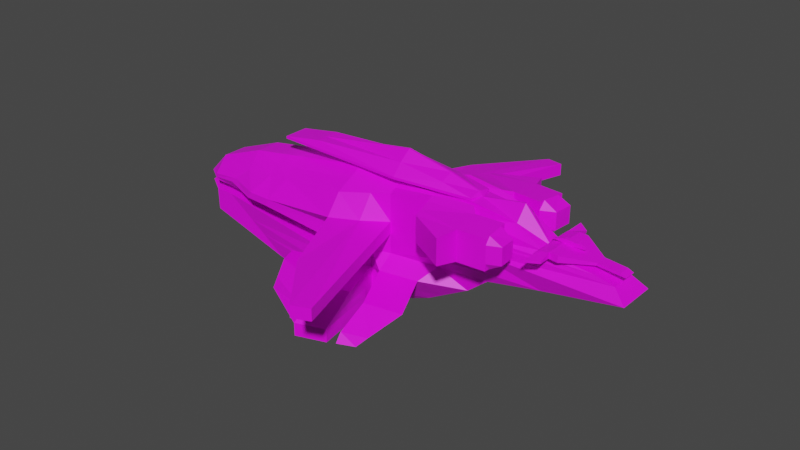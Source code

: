 # Source: SmallEnemy.blend  (saved by Blender 3.3.6; exported with 4.5.12 LTS)
import bpy
from mathutils import Matrix  # noqa: F401  (used for matrix-valued properties, if any)

bpy.ops.wm.read_factory_settings(use_empty=True)
scene = bpy.context.scene
scene.name = 'Scene'

# ---- collections
col_collection = bpy.data.collections.new('Collection'); scene.collection.children.link(col_collection)

# ---- images (referenced by path relative to the original .blend; pixels are not part of the script)
import os
ASSET_DIR = os.environ.get("B2B_ASSET_DIR", "")  # directory of the original .blend (textures are referenced by path, not embedded)
HERE = os.path.dirname(os.path.abspath(__file__))  # packed textures are extracted next to this script under _unpacked/

def load_image(name, relpath, width, height, colorspace="sRGB"):
    """Load a texture the original file referenced (path relative to the .blend, or extracted next to this script)."""
    p = next((c for c in (os.path.join(HERE, relpath), os.path.join(ASSET_DIR, relpath)) if relpath and os.path.exists(c)), "")
    if p:
        img = bpy.data.images.load(p, check_existing=True)
        img.name = name
    else:  # same state as the original file: an image datablock whose file is absent (Cycles renders it pink)
        img = bpy.data.images.new(name, width, height)
        img.source = "FILE"
        img.filepath = "//" + (relpath or name)
    img.colorspace_settings.name = colorspace
    return img
img_x = load_image('無題', '', 1024, 1024, 'sRGB')

# ---- materials (node trees are filled in below, after node groups)
mat_x = bpy.data.materials.new('マテリアル')
mat_x.use_transparent_shadow = False

# ---- material node trees
mat_x.use_nodes = True; mat_x.node_tree.nodes.clear()
_N = mat_x.node_tree.nodes; _L = mat_x.node_tree.links
n0 = _N.new('ShaderNodeBsdfPrincipled'); n0.name = 'Principled BSDF'; n0.location = (10, 300)
n0.distribution = 'GGX'
n0.subsurface_method = 'RANDOM_WALK_SKIN'
n0.inputs[3].default_value = 1.45
n0.inputs[27].default_value = (0.0, 0.0, 0.0, 1.0)
n0.inputs[28].default_value = 1.0
n1 = _N.new('ShaderNodeOutputMaterial'); n1.name = 'Material Output'; n1.location = (300, 300)
n2 = _N.new('ShaderNodeTexImage'); n2.name = '画像テクスチャ'; n2.location = (-280, 280)
n2.image = img_x
_L.new(n0.outputs[0], n1.inputs[0])
_L.new(n2.outputs[0], n0.inputs[0])
n1.is_active_output = True

# ---- world
world_world = bpy.data.worlds.new('World'); scene.world = world_world
world_world.use_nodes = True; world_world.node_tree.nodes.clear()
_N = world_world.node_tree.nodes; _L = world_world.node_tree.links
n0 = _N.new('ShaderNodeOutputWorld'); n0.name = 'World Output'; n0.location = (300, 300)
n1 = _N.new('ShaderNodeBackground'); n1.name = 'Background'; n1.location = (10, 300)
n1.inputs[0].default_value = (0.05088, 0.05088, 0.05088, 1.0)
_L.new(n1.outputs[0], n0.inputs[0])
n0.is_active_output = True
world_world.color = (0.05088, 0.05088, 0.05088)
world_world.use_sun_shadow = False
world_world.sun_shadow_jitter_overblur = 0.0

# ---- meshes
me_x = bpy.data.meshes.new('立方体')
me_x.from_pydata([(-5.106, -1.0, -1.217), (-5.106, -1.0, -0.9719), (-5.106, 1.0, -1.217), (-5.106, 1.0, -0.9719), (5.106, -1.0, -1.0), (5.106, -1.0, 1.236), (5.106, 1.0, -1.0), (5.106, 1.0, 1.236), (1.669, 1.484, -1.406), (1.669, 1.484, 0.5359), (1.669, -1.59, -1.406), (1.669, -1.59, 0.5359), (3.4, 1.0, 0.7697), (3.4, -1.0, -1.406), (3.4, 1.0, -1.406), (3.4, -1.0, 0.7697), (3.4, 1.599, -1.886), (1.669, 1.484, -2.022), (1.669, -1.59, -2.022), (3.4, -1.585, -1.824), (3.4, 1.0, -3.384), (1.669, 1.484, -3.384), (1.669, -1.59, -3.384), (3.4, -1.0, -3.384), (-5.092, 1.0, -1.592), (-5.092, -1.0, -1.592), (-5.072, 1.0, -2.416), (-5.072, -1.0, -2.416), (-1.799, -1.0, -3.384), (-1.799, 1.0, -3.384), (-4.395, 1.0, -1.592), (-4.395, -1.0, -1.592), (-4.394, 1.0, -1.237), (-3.275, -1.0, -0.2829), (-3.275, 1.0, -0.2829), (-4.394, -1.0, -1.237), (-5.887, 0.4511, -1.217), (-5.106, 0.4511, -0.3983), (8.957, 0.4511, -1.0), (7.969, 0.4511, 1.0), (1.669, 0.4511, 1.109), (1.669, 0.4511, -1.406), (3.4, 0.4511, 1.029), (6.968, 0.4511, -1.406), (1.669, 0.4511, -2.022), (6.214, 0.4511, -2.022), (1.669, 0.4511, -3.782), (3.4, 0.4511, -3.384), (-5.874, 0.4511, -1.592), (-5.072, 0.4511, -2.416), (-4.395, 0.4511, -1.592), (-1.799, 0.4511, -3.384), (-4.394, 0.4511, -1.237), (-3.275, 0.4511, 0.2907), (-5.887, -0.4918, -1.217), (7.969, -0.4918, 1.0), (1.669, -0.4918, 1.109), (1.669, -0.4918, -1.406), (3.4, -0.4918, 1.029), (6.968, -0.4918, -1.406), (1.669, -0.4918, -2.022), (6.214, -0.4918, -2.022), (1.669, -0.4918, -3.782), (3.4, -0.4918, -3.384), (-5.874, -0.4918, -1.592), (-5.072, -0.4918, -2.416), (-4.395, -0.4918, -1.592), (-4.394, -0.4918, -1.237), (-3.275, -0.4918, 0.2907), (-5.106, -0.4918, -0.3983), (8.957, -0.4918, -1.0), (-1.799, -0.4918, -3.384), (3.404, 0.8407, 1.229), (6.236, 0.4511, 1.199), (6.236, -0.4918, 1.199), (3.404, -0.8528, 1.229), (3.409, 0.4511, 1.714), (5.114, 0.4511, 1.515), (5.114, -0.4918, 1.515), (3.409, -0.4918, 1.714), (-1.798, 0.4511, 1.146), (-1.798, -0.4918, 1.146), (-0.2828, 0.4511, 1.491), (-0.2828, -0.4918, 1.491), (6.237, -0.4918, 1.291), (3.405, -0.8528, 1.32), (6.237, 0.4511, 1.291), (3.405, 0.8407, 1.32), (-1.797, -0.4918, 1.237), (-1.797, 0.4511, 1.237), (-5.106, -1.0, -1.136), (-5.106, 1.0, -1.136), (5.106, 1.0, -0.3389), (5.106, -1.0, -0.3389), (1.669, -1.59, -0.764), (1.669, 1.484, -0.764), (3.4, -1.0, -0.6867), (3.4, 1.0, -0.6867), (-4.024, 1.252, -0.9213), (-4.024, -1.224, -0.9213), (11.9, 0.6767, -0.3389), (-5.629, 0.4511, -0.9461), (-5.629, -0.4918, -0.9461), (11.9, -0.735, -0.3389), (-5.106, -1.0, -1.086), (-5.106, 1.0, -1.086), (5.106, 1.0, 0.06403), (5.106, -1.0, 0.06403), (1.669, -2.151, -0.1863), (1.669, 1.783, -0.1427), (3.4, -1.0, -0.2484), (3.4, 1.0, -0.2484), (-3.798, 1.252, -0.7292), (-3.798, -1.224, -0.7292), (11.42, 0.4511, 0.06403), (-5.471, 0.4511, -0.7813), (-5.471, -0.4918, -0.7813), (11.42, -0.4918, 0.06403), (2.71, -4.647, -0.3728), (2.71, -4.647, -0.764), (2.537, 4.594, -0.3728), (2.537, 4.594, -0.764), (5.172, -6.573, -0.2484), (5.172, -6.573, -0.6867), (5.17, 6.521, -0.2484), (5.17, 6.521, -0.6867), (2.745, 1.183, -1.406), (2.745, -1.223, 0.6812), (2.745, 1.183, 0.6812), (2.745, -1.223, -1.406), (2.745, 1.183, -2.022), (2.745, -1.223, -2.022), (2.745, 1.183, -3.384), (2.745, -1.223, -3.384), (2.745, 0.4511, -3.782), (2.745, 0.4511, 1.06), (2.745, -0.4918, -3.782), (2.745, -0.4918, 1.06), (2.745, 1.183, -0.7159), (2.745, -1.223, -0.7159), (2.745, 1.483, -0.0654), (2.745, -1.784, -0.109), (4.515, 6.704, -0.7159), (4.516, -6.797, -0.7159), (4.515, 6.704, -0.2955), (4.516, -6.797, -0.2955), (2.909, 1.771, -2.022), (-0.06341, 2.071, -2.022), (2.909, 1.771, -3.384), (1.833, 2.071, -3.384), (1.865, -2.167, -3.384), (-0.06164, -2.167, -2.022), (2.941, -1.801, -2.022), (2.941, -1.801, -3.384), (3.242, 2.962, -2.022), (2.166, 3.263, -2.022), (3.242, 4.092, -3.384), (2.166, 4.392, -3.384), (2.264, -4.487, -3.384), (2.264, -3.338, -2.022), (3.34, -2.972, -2.022), (3.34, -4.12, -3.384), (3.4, 1.0, -2.902), (1.669, 1.484, -2.902), (3.4, -1.0, -2.902), (1.669, -1.59, -2.902), (-5.079, 1.0, -2.124), (-5.079, -1.0, -2.124), (-2.717, 1.0, -2.75), (-2.717, -1.0, -2.75), (-5.356, 0.4511, -2.124), (4.625, 0.4511, -2.902), (-5.356, -0.4918, -2.124), (4.625, -0.4918, -2.902), (2.745, -1.223, -2.902), (2.745, 1.183, -2.902), (-0.06341, 2.071, -2.902), (-0.06164, -2.167, -2.902), (2.941, -1.801, -2.902), (2.909, 1.771, -2.902), (2.166, 4.392, -2.902), (2.264, -4.487, -2.902), (3.34, -4.12, -2.902), (3.242, 4.092, -2.902), (0.103, 2.667, -2.022), (1.999, 3.232, -3.384), (3.075, 2.366, -2.022), (3.075, 2.931, -3.384), (3.075, 2.931, -2.902), (0.103, 3.232, -2.902), (3.141, -2.961, -3.384), (2.065, -3.327, -3.384), (0.1378, -2.753, -2.022), (3.141, -2.386, -2.022), (3.141, -2.961, -2.902), (0.1378, -3.327, -2.902), (-5.496, -0.7459, -1.217), (6.537, -0.7459, 1.236), (1.669, -1.041, 0.8226), (1.669, -1.041, -1.406), (3.4, -0.7459, 0.8995), (5.184, -0.7459, -1.406), (1.669, -1.041, -2.022), (4.807, -1.331, -1.824), (1.669, -1.041, -3.583), (3.4, -0.7459, -3.384), (-5.483, -0.7459, -1.592), (-5.072, -0.7459, -2.416), (-4.395, -0.7459, -1.592), (-4.394, -0.7459, -1.237), (-3.275, -0.7459, 0.003903), (-5.106, -0.7459, -0.6851), (6.537, -0.7459, -1.0), (-1.799, -0.7459, -3.384), (-5.367, -0.7459, -1.041), (6.537, -0.7459, -0.3389), (-5.288, -0.7459, -0.9339), (6.537, -0.7459, 0.06403), (2.745, -0.8575, -3.583), (2.745, -0.8575, 0.8704), (-5.217, -0.7459, -2.124), (4.013, -0.7459, -2.902), (-5.106, 0.7252, -0.6847), (6.539, 0.7252, -1.0), (-1.799, 0.7252, -3.384), (-5.497, 0.7252, -1.217), (6.539, 0.7252, 1.236), (1.669, 0.9667, 0.823), (1.669, 0.9667, -1.406), (3.4, 0.7252, 0.8997), (5.187, 0.7252, -1.406), (1.669, 0.9667, -2.022), (4.809, 1.324, -1.886), (1.669, 0.9667, -3.583), (3.4, 0.7252, -3.384), (-5.484, 0.7252, -1.592), (-5.072, 0.7252, -2.416), (-4.395, 0.7252, -1.592), (-4.394, 0.7252, -1.237), (-3.275, 0.7252, 0.004273), (6.539, 0.7252, -0.3389), (-5.367, 0.7252, -1.041), (6.539, 0.7252, 0.06403), (-5.289, 0.7252, -0.9337), (2.745, 0.8166, 0.8707), (2.745, 0.8166, -3.583), (4.013, 0.7252, -2.902), (-5.217, 0.7252, -2.124), (5.296, -2.689, -2.243), (3.889, -2.943, -2.243), (3.925, 2.931, -2.26), (3.925, 4.075, -3.14), (3.889, -4.27, -3.123), (4.538, 3.8, -3.14), (4.502, -4.016, -3.123), (5.334, 2.657, -2.26), (3.645, -2.264, -2.034), (5.052, -2.01, -2.034), (4.257, -1.717, -3.013), (3.645, -1.971, -3.013), (4.276, 1.691, -3.021), (5.071, 1.99, -2.073), (3.663, 1.966, -3.021), (3.663, 2.265, -2.073), (1.669, 1.484, -2.58), (1.669, -1.59, -2.58), (-5.084, 1.0, -1.929), (-5.084, -1.0, -1.929), (-3.331, 1.0, -2.326), (-0.06341, 2.071, -2.58), (-0.06164, -2.167, -2.58), (2.166, 3.979, -2.58), (2.264, -4.066, -2.58), (3.4, 1.219, -2.53), (3.4, -1.214, -2.508), (-3.331, -1.0, -2.326), (-5.545, 0.4511, -1.929), (5.207, 0.4511, -2.58), (-5.545, -0.4918, -1.929), (5.207, -0.4918, -2.58), (2.745, -1.223, -2.58), (2.745, 1.183, -2.58), (2.941, -1.801, -2.58), (2.909, 1.771, -2.58), (3.34, -3.7, -2.58), (3.242, 3.678, -2.58), (3.075, 2.725, -2.58), (0.103, 3.025, -2.58), (0.1378, -3.117, -2.58), (3.141, -2.75, -2.58), (4.303, -0.9602, -2.508), (-5.315, -0.7459, -1.929), (-5.315, 0.7252, -1.929), (4.305, 0.9444, -2.53), (3.925, 3.748, -2.817), (3.889, -4.038, -2.801), (4.792, -3.784, -2.801), (4.83, 3.473, -2.817), (3.645, -2.079, -2.654), (4.548, -1.824, -2.654), (3.663, 2.075, -2.674), (4.567, 1.801, -2.674), (6.816, -1.038, 1.145), (5.157, -1.292, 1.145), (5.161, 1.291, 1.145), (5.161, 1.291, -0.1729), (5.157, -1.292, -0.1729), (6.816, -1.038, -0.1729), (6.821, 1.016, 1.145), (6.821, 1.016, -0.1729), (6.721, -2.83, 1.0), (5.289, -2.035, 1.0), (5.303, 2.032, 1.0), (5.303, 2.032, 0.06403), (5.289, -2.035, 0.06403), (6.721, -2.83, 0.06403), (6.737, 2.721, 1.0), (6.737, 2.721, 0.06403), (5.235, -1.728, -0.03391), (5.235, -1.728, 1.06), (6.893, -2.089, 1.06), (6.893, -2.089, -0.03391), (6.916, 2.151, -0.01521), (6.916, 2.151, 1.048), (5.256, 1.784, 1.048), (5.256, 1.784, -0.01521), (7.841, -0.9621, 1.145), (7.841, -0.9621, -0.1729), (7.846, 0.9307, 1.145), (7.846, 0.9307, -0.1729), (7.918, -2.014, 1.06), (7.94, 2.065, 1.048), (7.918, -2.014, -0.03391), (7.94, 2.065, -0.01521), (6.537, -0.7459, 0.8417), (7.918, -2.014, 0.8417), (8.957, 0.4511, 0.3784), (7.846, 0.9307, 0.8417), (8.957, -0.4918, 0.3784), (7.94, 2.065, 0.8417), (7.841, -0.9621, 0.8417), (6.539, 0.7252, 0.8417), (6.537, -0.7459, 0.2117), (7.918, -2.014, 0.2117), (10.72, 0.4511, 0.2117), (7.846, 0.9307, 0.2117), (10.72, -0.4918, 0.2117), (7.94, 2.065, 0.2117), (7.841, -0.9621, 0.2117), (6.539, 0.7252, 0.2117), (7.903, -1.811, 1.076), (8.37, -1.81, 0.8417), (7.903, -1.806, -0.06131), (8.369, -1.807, 0.2117), (7.857, -1.19, 1.127), (8.324, -1.189, 0.8417), (8.324, -1.187, 0.2117), (7.857, -1.186, -0.1434), (7.865, 1.157, -0.1414), (8.331, 1.158, 0.2117), (8.331, 1.159, 0.8417), (7.865, 1.159, 1.125), (7.923, 1.859, -0.04392), (7.923, 1.861, 1.066), (8.39, 1.859, 0.2117), (8.39, 1.86, 0.8417), (9.654, -0.4918, 0.3124), (9.654, 0.4511, 0.3124), (8.875, -0.8374, 0.4632), (8.875, 0.8592, 0.4632), (9.661, -0.8374, 0.3805), (9.661, 0.8592, 0.3805), (8.972, -0.8374, 0.5337), (8.972, 0.8592, 0.5337), (9.669, -0.8374, 0.6039), (9.669, 0.8592, 0.6039), (10.63, -0.2465, 0.3805), (10.64, -0.2427, 0.4677), (10.64, 0.2017, 0.4677), (10.63, 0.2017, 0.3805), (11.62, 0.2017, 0.3067), (11.62, -0.2465, 0.3067), (11.42, 0.2017, 0.3939), (11.42, -0.2427, 0.3939), (9.368, 0.8592, 0.6324), (9.368, -0.8374, 0.6324), (9.354, -0.8374, 0.4096), (9.356, 0.8592, 0.4093), (8.964, 1.576, 0.4465), (8.972, 1.576, 0.5337), (8.964, -1.549, 0.4465), (8.972, -1.549, 0.5337), (9.368, 1.282, 0.4962), (9.368, -1.26, 0.4962), (9.354, -1.26, 0.4096), (9.356, 1.282, 0.4093), (-5.106, -0.06278, -0.3983), (8.957, -0.06278, -1.0), (-1.799, -0.06278, -3.384), (-5.887, -0.06278, -1.217), (7.969, -0.06278, 1.504), (1.669, -0.06278, 1.109), (1.669, -0.06278, -1.406), (3.4, -0.06278, 1.029), (6.968, -0.06278, -1.406), (1.669, -0.06278, -2.022), (6.214, -0.06278, -2.022), (1.669, -0.06278, -3.782), (3.4, -0.06278, -3.384), (-5.874, -0.06278, -1.592), (-5.072, -0.06278, -2.416), (-4.395, -0.06278, -1.592), (-4.394, -0.06278, -1.237), (-3.275, -0.06278, 0.2907), (6.375, -0.06278, 1.239), (3.404, -0.08221, 1.229), (5.114, -0.06278, 1.711), (3.409, -0.06278, 2.047), (-1.798, -0.06278, 1.146), (-0.2828, -0.06278, 1.491), (-1.797, -0.06278, 1.237), (6.237, -0.06278, 1.383), (11.9, -0.09266, -0.3389), (-5.629, -0.06278, -0.9461), (11.42, -0.06278, 0.06403), (-5.471, -0.06278, -0.7813), (2.745, -0.06278, 1.06), (2.745, -0.06278, -3.782), (4.625, -0.06278, -2.902), (-5.356, -0.06278, -2.124), (-5.545, -0.06278, -1.929), (5.207, -0.06278, -2.58), (8.957, -0.06278, 0.3784), (10.72, -0.06278, 0.2117), (9.654, -0.06278, 0.3124), (8.875, -0.06545, 0.4632), (8.972, -0.06545, 0.5337), (10.63, -0.04259, 0.3805), (10.64, -0.04052, 0.4677), (11.62, -0.04259, 0.3067), (11.42, -0.04052, 0.3939), (9.368, -0.06545, 0.6324), (9.669, -0.06545, 0.6039), (-5.106, -0.0001419, -0.3983), (8.957, -0.0001419, -1.0), (-1.799, -0.0001419, -3.384), (-1.797, -0.0001418, 1.237), (-5.629, -0.0001419, -0.9461), (-5.471, -0.0001419, -0.7813), (4.625, -0.0001418, -2.902), (5.207, -0.0001418, -2.58), (8.957, -0.0001418, 0.3784), (10.72, -0.0001419, 0.2117), (8.875, 0.04725, 0.4632), (8.972, 0.04725, 0.5337), (-5.887, -0.0001419, -1.217), (7.969, -0.0001419, 1.504), (1.669, -0.0001419, 1.109), (1.669, -0.0001419, -1.406), (3.4, -0.0001419, 1.029), (6.968, -0.0001419, -1.406), (1.669, -0.0001419, -2.022), (6.214, -0.0001419, -2.022), (1.669, -0.0001419, -3.782), (3.4, -0.0001419, -3.384), (-5.874, -0.0001419, -1.592), (-5.072, -0.0001419, -2.416), (-4.395, -0.0001419, -1.592), (-4.394, -0.0001419, -1.237), (-3.275, -0.0001419, 0.2907), (6.375, -0.0001419, 1.239), (3.404, 0.03028, 1.229), (5.114, -0.0001419, 1.711), (3.409, -0.0001419, 2.047), (-1.798, -0.0001419, 1.146), (-0.2828, -0.0001419, 1.491), (6.237, -0.0001419, 1.383), (11.9, 0.001116, -0.3389), (11.42, -0.0001419, 0.06403), (2.745, -0.0001419, 1.06), (2.745, -0.0001419, -3.782), (-5.356, -0.0001419, -2.124), (-5.545, -0.0001419, -1.929), (9.654, -0.0001419, 0.3124), (10.63, -0.01282, 0.3805), (10.64, -0.011, 0.4677), (11.62, -0.01282, 0.3067), (11.42, -0.011, 0.3939), (9.368, 0.04725, 0.6324), (9.669, 0.04725, 0.6039), (8.989, 0.04725, 0.6627), (8.989, -0.06545, 0.6627), (10.11, 0.04725, 0.6342), (10.11, -0.06545, 0.6342), (9.382, 0.04725, 0.7801), (9.382, -0.06545, 0.7801), (9.864, 0.04725, 0.7516), (9.864, -0.06545, 0.7516), (-1.095, 1.213, 0.07813), (-1.721, -1.26, -1.311), (-1.721, 1.213, -1.311), (-1.095, -1.26, 0.07813), (-1.095, 0.4511, 0.6517), (-1.721, 0.4511, -1.311), (-1.095, -0.4918, 0.6517), (-1.721, -0.4918, -1.311), (-1.514, -1.929, -0.8519), (-1.514, 1.903, -0.8519), (-1.388, -1.929, -0.5721), (-1.388, 1.903, -0.5721), (-1.095, -0.8759, 0.3649), (-1.721, -0.8759, -1.311), (-1.721, 0.8317, -1.311), (-1.095, 0.8317, 0.3653), (-1.721, -0.06278, -1.311), (-1.095, -0.06278, 0.6517), (-1.095, -0.0001419, 0.6517), (-1.721, -0.0001419, -1.311), (-2.808, 1.126, -1.281), (-1.982, -1.154, -0.06878), (-2.808, 0.4511, -1.281), (-2.808, -0.4918, -1.281), (-2.535, -1.823, -0.8802), (-2.369, -1.823, -0.636), (-2.808, -0.823, -1.281), (-2.808, 0.7884, -1.281), (-2.808, -0.06278, -1.281), (-2.808, -0.0001419, -1.281), (-1.982, 1.126, -0.06878), (-2.808, -1.154, -1.281), (-1.982, 0.4511, 0.5048), (-1.982, -0.4918, 0.5048), (-2.535, 1.816, -0.8802), (-2.369, 1.816, -0.636), (-1.982, -0.823, 0.218), (-1.982, 0.7884, 0.2184), (-1.982, -0.06278, 0.5048), (-1.982, -0.0001419, 0.5048)], [], [(243, 222, 3, 105), (111, 12, 7, 106), (106, 7, 304, 305), (113, 33, 1, 104), (201, 212, 4, 13), (210, 211, 1, 33), (219, 198, 11, 127), (511, 199, 10, 499), (141, 127, 11, 108), (509, 498, 9, 109), (107, 5, 15, 110), (197, 200, 15, 5), (228, 8, 17, 231), (140, 128, 12, 111), (175, 162, 20, 132), (201, 13, 19, 203), (126, 14, 16, 130), (129, 10, 18, 131), (218, 205, 23, 133), (221, 164, 23, 205), (213, 28, 27, 207), (131, 18, 151, 152), (247, 166, 26, 236), (237, 30, 24, 235), (275, 31, 25, 267), (168, 29, 26, 166), (163, 21, 29, 168), (265, 18, 31, 275), (231, 17, 30, 237), (204, 22, 28, 213), (105, 3, 34, 112), (196, 209, 35, 0), (534, 210, 33, 519), (523, 519, 33, 113), (535, 239, 53, 530), (225, 238, 52, 36), (233, 46, 51, 224), (461, 44, 50, 467), (467, 50, 48, 465), (481, 170, 49, 466), (224, 51, 49, 236), (246, 171, 47, 234), (245, 234, 47, 134), (230, 43, 45, 232), (458, 41, 44, 461), (226, 229, 42, 39), (512, 228, 41, 503), (244, 227, 40, 135), (239, 222, 37, 53), (230, 223, 38, 43), (242, 349, 344, 114), (448, 443, 37, 115), (216, 211, 69, 116), (199, 57, 60, 202), (220, 172, 65, 207), (208, 66, 64, 206), (202, 60, 66, 208), (536, 413, 68, 531), (399, 412, 67, 54), (407, 62, 71, 398), (398, 71, 65, 410), (428, 173, 63, 408), (427, 408, 63, 136), (404, 59, 61, 406), (58, 55, 74, 75), (514, 402, 57, 505), (426, 401, 56, 137), (413, 396, 69, 68), (404, 397, 70, 59), (424, 433, 346, 117), (85, 84, 78, 79), (39, 42, 72, 73), (403, 58, 75, 415), (456, 39, 73, 470), (416, 417, 79, 78), (476, 86, 77, 472), (473, 76, 82, 475), (86, 87, 76, 77), (420, 88, 83, 419), (87, 72, 80, 89), (415, 75, 81, 418), (85, 79, 83, 88), (75, 85, 88, 81), (76, 87, 89, 82), (418, 81, 88, 420), (73, 72, 87, 86), (470, 73, 86, 476), (75, 74, 84, 85), (397, 422, 103, 70), (196, 214, 102, 54), (455, 447, 101, 36), (223, 240, 100, 38), (529, 522, 99, 35), (2, 91, 98, 32), (126, 138, 97, 14), (4, 93, 96, 13), (500, 507, 95, 8), (129, 139, 94, 10), (35, 99, 90, 0), (212, 215, 93, 4), (14, 97, 92, 6), (225, 241, 91, 2), (422, 424, 117, 103), (214, 216, 116, 102), (447, 448, 115, 101), (240, 242, 114, 100), (522, 523, 113, 99), (91, 105, 112, 98), (111, 97, 125, 124), (93, 107, 110, 96), (507, 509, 109, 95), (141, 108, 118, 145), (99, 113, 104, 90), (215, 217, 107, 93), (97, 111, 106, 92), (241, 243, 105, 91), (142, 144, 124, 125), (143, 145, 118, 119), (95, 109, 120, 121), (139, 96, 123, 143), (96, 110, 122, 123), (140, 111, 124, 144), (108, 94, 119, 118), (138, 95, 121, 142), (97, 138, 142, 125), (109, 140, 144, 120), (94, 139, 143, 119), (123, 122, 145, 143), (121, 120, 144, 142), (110, 141, 145, 122), (13, 96, 139, 129), (8, 95, 138, 126), (403, 426, 137, 58), (407, 427, 136, 62), (229, 244, 135, 42), (233, 245, 134, 46), (164, 174, 133, 23), (204, 218, 133, 22), (13, 129, 131, 19), (8, 126, 130, 17), (22, 133, 153, 150), (109, 9, 128, 140), (110, 15, 127, 141), (200, 219, 127, 15), (184, 186, 154, 155), (287, 184, 155, 271), (175, 132, 148, 179), (280, 131, 152, 282), (132, 21, 149, 148), (165, 22, 150, 177), (264, 17, 147, 269), (17, 130, 146, 147), (182, 181, 158, 161), (180, 183, 156, 157), (188, 187, 156, 183), (191, 190, 161, 158), (195, 191, 158, 181), (187, 185, 157, 156), (289, 193, 160, 284), (193, 192, 159, 160), (190, 194, 182, 161), (288, 195, 181, 272), (286, 188, 183, 285), (271, 285, 183, 180), (284, 272, 181, 182), (21, 163, 176, 149), (265, 165, 177, 270), (133, 174, 178, 153), (281, 175, 179, 283), (185, 189, 180, 157), (274, 280, 174, 164), (431, 279, 173, 428), (291, 278, 172, 220), (293, 277, 171, 246), (482, 276, 170, 481), (22, 165, 169, 28), (264, 163, 168, 268), (268, 168, 166, 266), (28, 169, 167, 27), (292, 266, 166, 247), (299, 257, 248, 296), (281, 273, 162, 175), (149, 176, 189, 185), (283, 179, 188, 286), (148, 149, 185, 187), (179, 148, 187, 188), (269, 147, 184, 287), (147, 146, 186, 184), (270, 177, 195, 288), (153, 178, 194, 190), (152, 151, 192, 193), (282, 152, 193, 289), (177, 150, 191, 195), (150, 153, 190, 191), (279, 290, 221, 173), (267, 291, 220, 167), (58, 137, 219, 200), (62, 136, 218, 204), (103, 117, 217, 215), (90, 104, 216, 214), (70, 103, 215, 212), (0, 90, 214, 196), (18, 202, 208, 31), (31, 208, 206, 25), (167, 220, 207, 27), (10, 199, 202, 18), (104, 1, 211, 216), (531, 68, 210, 534), (54, 67, 209, 196), (62, 204, 213, 71), (71, 213, 207, 65), (173, 221, 205, 63), (136, 63, 205, 218), (59, 201, 203, 61), (55, 58, 200, 197), (505, 57, 199, 511), (137, 56, 198, 219), (68, 69, 211, 210), (59, 70, 212, 201), (117, 346, 342, 217), (276, 292, 247, 170), (257, 256, 249, 248), (21, 132, 245, 233), (12, 128, 244, 229), (101, 115, 243, 241), (92, 106, 242, 240), (36, 101, 241, 225), (6, 92, 240, 223), (197, 5, 303, 302), (14, 6, 223, 230), (34, 3, 222, 239), (128, 9, 227, 244), (500, 8, 228, 512), (7, 12, 229, 226), (14, 230, 232, 16), (132, 20, 234, 245), (162, 246, 234, 20), (29, 224, 236, 26), (21, 233, 224, 29), (2, 32, 238, 225), (528, 34, 239, 535), (44, 231, 237, 50), (50, 237, 235, 48), (170, 247, 236, 49), (41, 228, 231, 44), (115, 37, 222, 243), (296, 295, 252, 254), (294, 297, 253, 251), (301, 260, 253, 297), (298, 259, 252, 295), (260, 262, 251, 253), (300, 263, 250, 294), (263, 261, 255, 250), (259, 258, 254, 252), (164, 221, 258, 259), (274, 164, 259, 298), (203, 19, 256, 257), (290, 203, 257, 299), (16, 232, 261, 263), (273, 16, 263, 300), (246, 162, 262, 260), (293, 246, 260, 301), (232, 293, 301, 261), (162, 273, 300, 262), (221, 290, 299, 258), (19, 274, 298, 256), (262, 300, 294, 251), (256, 298, 295, 249), (261, 301, 297, 255), (250, 255, 297, 294), (248, 249, 295, 296), (48, 235, 292, 276), (25, 206, 291, 267), (61, 203, 290, 279), (178, 282, 289, 194), (151, 270, 288, 192), (176, 269, 287, 189), (146, 283, 286, 186), (130, 16, 273, 281), (258, 299, 296, 254), (235, 24, 266, 292), (30, 268, 266, 24), (17, 264, 268, 30), (465, 48, 276, 482), (232, 45, 277, 293), (206, 64, 278, 291), (406, 61, 279, 431), (19, 131, 280, 274), (130, 281, 283, 146), (18, 265, 270, 151), (160, 159, 272, 284), (155, 154, 285, 271), (186, 286, 285, 154), (192, 288, 272, 159), (194, 289, 284, 182), (163, 264, 269, 176), (174, 280, 282, 178), (189, 287, 271, 180), (165, 265, 275, 169), (169, 275, 267, 167), (320, 319, 311, 310), (319, 318, 314, 311), (7, 226, 308, 304), (242, 106, 305, 309), (5, 107, 306, 303), (107, 217, 307, 306), (226, 341, 349, 242, 309, 308), (217, 342, 334, 197, 302, 307), (315, 310, 311, 314), (313, 312, 316, 317), (323, 322, 317, 316), (324, 323, 316, 312), (318, 321, 315, 314), (325, 324, 312, 313), (322, 325, 313, 317), (321, 320, 310, 315), (309, 322, 333, 362, 358, 329), (306, 307, 321, 318), (303, 306, 318, 319), (302, 303, 319, 320), (309, 305, 325, 322), (305, 304, 324, 325), (304, 308, 323, 324), (321, 307, 327, 357, 352, 332), (327, 348, 356, 357), (328, 337, 360, 361), (308, 309, 329, 345, 337, 328), (322, 323, 331, 339, 347, 333), (320, 321, 332, 343, 335, 330), (323, 308, 328, 361, 363, 331), (307, 302, 326, 340, 348, 327), (302, 320, 330, 350, 354, 326), (339, 365, 364, 347), (336, 341, 226, 39), (451, 336, 39, 456), (334, 338, 55, 197), (335, 351, 350, 330), (344, 349, 341, 336, 367), (347, 364, 362, 333), (452, 344, 367, 483), (342, 346, 366, 338, 334), (343, 353, 351, 335), (351, 353, 356, 355), (350, 351, 355, 354), (352, 353, 343, 332), (355, 356, 348, 340), (354, 355, 340, 326), (357, 356, 353, 352), (361, 360, 365, 363), (358, 359, 345, 329), (359, 360, 337, 345), (363, 365, 339, 331), (362, 364, 359, 358), (364, 365, 360, 359), (432, 338, 368, 435), (371, 387, 384, 375), (338, 366, 370, 386, 368), (367, 336, 369, 387, 371), (483, 367, 371, 379, 484), (489, 485, 378, 375), (435, 368, 372, 436), (370, 376, 377, 374), (387, 369, 388, 395), (487, 486, 380, 382), (438, 377, 383, 440), (378, 379, 371, 375), (377, 376, 381, 383), (484, 379, 380, 486), (379, 378, 382, 380), (488, 384, 373, 454), (385, 386, 370, 374), (373, 384, 392, 389), (390, 394, 393, 391), (392, 395, 388, 389), (368, 386, 394, 390), (385, 372, 391, 393), (384, 387, 395, 392), (372, 368, 390, 391), (386, 385, 393, 394), (369, 373, 389, 388), (442, 441, 385, 374), (442, 489, 492, 493), (385, 441, 436, 372), (376, 437, 439, 381), (485, 438, 440, 487), (383, 381, 439, 440), (453, 435, 436, 454), (374, 377, 438, 442), (366, 434, 437, 376, 370), (451, 432, 435, 453), (346, 433, 434, 366), (338, 432, 400, 55), (462, 406, 431, 450), (64, 409, 430, 278), (278, 430, 429, 172), (450, 431, 428, 449), (463, 480, 427, 407), (459, 479, 426, 403), (102, 116, 425, 423), (477, 478, 424, 422), (54, 102, 423, 399), (444, 477, 422, 397), (74, 414, 421, 84), (474, 418, 420, 446), (471, 415, 418, 474), (446, 420, 419, 475), (79, 417, 419, 83), (84, 421, 416, 78), (472, 473, 417, 416), (55, 400, 414, 74), (459, 403, 415, 471), (478, 452, 433, 424), (460, 444, 397, 404), (469, 443, 396, 413), (479, 457, 401, 426), (517, 458, 402, 514), (460, 404, 406, 462), (480, 464, 408, 427), (449, 428, 408, 464), (445, 398, 410, 466), (463, 407, 398, 445), (455, 468, 412, 399), (537, 469, 413, 536), (116, 69, 396, 425), (57, 402, 405, 60), (172, 429, 410, 65), (66, 411, 409, 64), (60, 405, 411, 66), (530, 53, 469, 537), (36, 52, 468, 455), (46, 463, 445, 51), (51, 445, 466, 49), (171, 449, 464, 47), (134, 47, 464, 480), (43, 460, 462, 45), (503, 41, 458, 517), (135, 40, 457, 479), (53, 37, 443, 469), (43, 38, 444, 460), (114, 344, 452, 478), (42, 459, 471, 72), (77, 76, 473, 472), (89, 446, 475, 82), (72, 471, 474, 80), (80, 474, 446, 89), (38, 100, 477, 444), (100, 114, 478, 477), (42, 135, 479, 459), (46, 134, 480, 463), (277, 450, 449, 171), (45, 462, 450, 277), (336, 451, 453, 369), (369, 453, 454, 373), (378, 485, 487, 382), (375, 384, 488, 489), (441, 488, 454, 436), (437, 484, 486, 439), (440, 439, 486, 487), (442, 438, 485, 489), (434, 483, 484, 437), (433, 452, 483, 434), (432, 451, 456, 400), (409, 465, 482, 430), (430, 482, 481, 429), (423, 425, 448, 447), (399, 423, 447, 455), (414, 470, 476, 421), (417, 473, 475, 419), (421, 476, 472, 416), (400, 456, 470, 414), (425, 396, 443, 448), (402, 458, 461, 405), (429, 481, 466, 410), (411, 467, 465, 409), (405, 461, 467, 411), (492, 490, 494, 496), (489, 488, 490, 492), (441, 442, 493, 491), (488, 441, 491, 490), (496, 494, 495, 497), (493, 492, 496, 497), (491, 493, 497, 495), (490, 491, 495, 494), (520, 503, 517, 527), (40, 502, 516, 457), (457, 516, 515, 401), (527, 517, 514, 526), (9, 498, 513, 227), (518, 500, 512, 525), (521, 505, 511, 524), (56, 504, 510, 198), (532, 533, 509, 507), (94, 108, 508, 506), (518, 532, 507, 500), (10, 94, 506, 499), (526, 514, 505, 521), (401, 515, 504, 56), (525, 512, 503, 520), (227, 513, 502, 40), (108, 11, 501, 508), (198, 510, 501, 11), (533, 528, 498, 509), (524, 511, 499, 529), (209, 524, 529, 35), (112, 34, 528, 533), (238, 525, 520, 52), (412, 526, 521, 67), (32, 98, 532, 518), (98, 112, 533, 532), (67, 521, 524, 209), (32, 518, 525, 238), (468, 527, 526, 412), (52, 520, 527, 468), (502, 530, 537, 516), (516, 537, 536, 515), (498, 528, 535, 513), (504, 531, 534, 510), (506, 508, 523, 522), (499, 506, 522, 529), (515, 536, 531, 504), (513, 535, 530, 502), (508, 501, 519, 523), (510, 534, 519, 501)])
_uv = me_x.uv_layers.new(name='UVマップ')
_uv.uv.foreach_set('vector', [0.9394, 0.2249, 0.9487, 0.2302, 0.9364, 0.2374, 0.932, 0.2369, 0.821, 0.1954, 0.8592, 0.2051, 0.8653, 0.2582, 0.8213, 0.247, 0.9521, 0.8873, 0.9067, 0.8873, 0.9105, 0.877, 0.9615, 0.877, 0.6663, 0.5734, 0.6823, 0.5547, 0.6626, 0.6251, 0.6582, 0.6257, 0.6085, 0.2516, 0.6191, 0.2, 0.6236, 0.2498, 0.6143, 0.3143, 0.6941, 0.5562, 0.6745, 0.6267, 0.6626, 0.6251, 0.6823, 0.5547, 0.4629, 0.3332, 0.4703, 0.2916, 0.4916, 0.2919, 0.4771, 0.3334, 0.3642, 0.7123, 0.3578, 0.8432, 0.3365, 0.8432, 0.3493, 0.7123, 0.6639, 0.3237, 0.6961, 0.3264, 0.6933, 0.3625, 0.6637, 0.3595, 0.3575, 0.1735, 0.3839, 0.1846, 0.3726, 0.2913, 0.3613, 0.2916, 0.6644, 0.2449, 0.7094, 0.2396, 0.6979, 0.3044, 0.6588, 0.3091, 0.4576, 0.4798, 0.4584, 0.3586, 0.4683, 0.3587, 0.4678, 0.4244, 0.4295, 0.8601, 0.4295, 0.8441, 0.4533, 0.8432, 0.4533, 0.8593, 0.8355, 0.1666, 0.8615, 0.181, 0.8592, 0.2051, 0.821, 0.1954, 0.6666, 0.9591, 0.6664, 0.9352, 0.6851, 0.9352, 0.6852, 0.9591, 0.7822, 0.9719, 0.7124, 0.9719, 0.7094, 0.9493, 0.7648, 0.9513, 0.699, 0.6607, 0.7041, 0.6687, 0.6947, 0.6938, 0.6774, 0.671, 0.616, 0.3359, 0.6187, 0.3714, 0.5951, 0.3742, 0.5923, 0.3387, 0.1376, 0.3256, 0.151, 0.3481, 0.1418, 0.3516, 0.1245, 0.3311, 0.132, 0.948, 0.1452, 0.9493, 0.1452, 0.9679, 0.1355, 0.968, 0.07813, 0.1606, 0.06896, 0.1641, 0.02376, 0.04783, 0.03294, 0.04426, 0.7098, 0.8521, 0.7099, 0.8081, 0.7094, 0.7374, 0.7335, 0.8521, 0.6009, 0.973, 0.6006, 0.9848, 0.5893, 0.9848, 0.5898, 0.9762, 0.7992, 0.6801, 0.8099, 0.6801, 0.8098, 0.7071, 0.7992, 0.7223, 0.5082, 0.7449, 0.5335, 0.7858, 0.5315, 0.8115, 0.5185, 0.8104, 0.8871, 0.2743, 0.8653, 0.3031, 0.8933, 0.2045, 0.9045, 0.2034, 0.9502, 0.4437, 0.9316, 0.4436, 0.927, 0.3484, 0.9502, 0.3273, 0.512, 0.5531, 0.5335, 0.5544, 0.5335, 0.7858, 0.5082, 0.7449, 0.8084, 0.4451, 0.8285, 0.4451, 0.8099, 0.6801, 0.7992, 0.6801, 0.1159, 0.2894, 0.09625, 0.2975, 0.06896, 0.1641, 0.07813, 0.1606, 0.932, 0.2369, 0.9364, 0.2374, 0.961, 0.2827, 0.9432, 0.2764, 0.3692, 0.5664, 0.3692, 0.609, 0.3594, 0.609, 0.3594, 0.5815, 0.6973, 0.5069, 0.6941, 0.5562, 0.6823, 0.5547, 0.6852, 0.5044, 0.502, 0.1364, 0.4758, 0.1508, 0.4702, 0.1009, 0.4792, 0.08093, 0.4004, 0.1502, 0.4033, 0.1003, 0.4138, 0.1002, 0.4134, 0.1501, 0.4262, 0.5664, 0.4262, 0.609, 0.4156, 0.609, 0.4156, 0.5513, 0.1884, 0.2613, 0.1697, 0.2681, 0.1213, 0.1438, 0.1312, 0.14, 0.771, 0.4451, 0.7885, 0.4451, 0.7886, 0.6801, 0.7711, 0.6801, 0.7711, 0.6801, 0.7886, 0.6801, 0.7886, 0.7374, 0.7711, 0.7374, 0.05608, 0.02409, 0.07237, 0.01776, 0.07615, 0.02748, 0.05986, 0.0338, 0.1312, 0.14, 0.1213, 0.1438, 0.07615, 0.02748, 0.08604, 0.02363, 0.213, 0.3504, 0.2117, 0.3763, 0.1942, 0.3313, 0.2041, 0.3274, 0.1981, 0.3022, 0.2041, 0.3274, 0.1942, 0.3313, 0.1847, 0.3069, 0.7637, 0.2421, 0.7499, 0.2997, 0.7318, 0.2723, 0.7523, 0.2122, 0.4295, 0.8902, 0.4295, 0.8762, 0.4533, 0.8753, 0.4533, 0.8893, 0.4006, 0.4796, 0.4015, 0.3582, 0.412, 0.3582, 0.411, 0.5352, 0.4303, 0.7123, 0.4355, 0.8432, 0.4156, 0.8432, 0.4156, 0.7123, 0.3981, 0.3329, 0.3925, 0.2912, 0.4124, 0.2911, 0.4122, 0.3328, 0.4033, 0.1003, 0.4039, 0.02988, 0.4144, 0.02975, 0.4138, 0.1002, 0.7637, 0.2421, 0.7699, 0.2846, 0.7518, 0.3603, 0.7499, 0.2997, 0.8098, 0.2947, 0.8154, 0.2961, 0.7855, 0.4221, 0.7753, 0.4406, 0.4321, 0.01592, 0.4319, 0.02985, 0.4144, 0.02975, 0.4147, 0.01583, 0.6656, 0.6346, 0.6745, 0.6267, 0.6864, 0.6283, 0.673, 0.6434, 0.4295, 0.9226, 0.4295, 0.9055, 0.4533, 0.9046, 0.4533, 0.9217, 0.03109, 0.03953, 0.03833, 0.03098, 0.04211, 0.0407, 0.03294, 0.04426, 0.7422, 0.6801, 0.7521, 0.6801, 0.7521, 0.7374, 0.7422, 0.7223, 0.7307, 0.4451, 0.7519, 0.4451, 0.7521, 0.6801, 0.7422, 0.6801, 0.4333, 0.1502, 0.4337, 0.1003, 0.4503, 0.1004, 0.4499, 0.1503, 0.3957, 0.5513, 0.3957, 0.609, 0.3791, 0.609, 0.3791, 0.5513, 0.1511, 0.2754, 0.1356, 0.2814, 0.08731, 0.157, 0.1028, 0.151, 0.1028, 0.151, 0.08731, 0.157, 0.04211, 0.0407, 0.0576, 0.03468, 0.1931, 0.3835, 0.1776, 0.3895, 0.1601, 0.3445, 0.1756, 0.3385, 0.1662, 0.3141, 0.1756, 0.3385, 0.1601, 0.3445, 0.1507, 0.3202, 0.2269, 0.4706, 0.2114, 0.4766, 0.2005, 0.4483, 0.216, 0.4423, 0.9067, 0.7592, 0.9067, 0.928, 0.8994, 0.864, 0.8998, 0.7635, 0.3957, 0.7123, 0.3957, 0.8432, 0.3791, 0.8432, 0.3791, 0.7123, 0.4321, 0.3329, 0.4323, 0.2912, 0.4489, 0.2913, 0.4487, 0.333, 0.4337, 0.1003, 0.4343, 0.02986, 0.4509, 0.02995, 0.4503, 0.1004, 0.2269, 0.4706, 0.2551, 0.543, 0.2396, 0.5491, 0.2114, 0.4766, 0.178, 0.9031, 0.1781, 0.9302, 0.1614, 0.9302, 0.1614, 0.9031, 0.8963, 0.7636, 0.8959, 0.8641, 0.8875, 0.8227, 0.8803, 0.7598, 0.9896, 0.8535, 0.9885, 0.7195, 0.9965, 0.7098, 0.9965, 0.8027, 0.8066, 0.88, 0.8066, 0.8933, 0.7989, 0.9047, 0.7989, 0.8808, 0.8608, 0.8231, 0.8435, 0.8234, 0.8435, 0.7561, 0.861, 0.7615, 0.8632, 0.7124, 0.8632, 0.6462, 0.8799, 0.6464, 0.8799, 0.7125, 0.8609, 0.7561, 0.8435, 0.7561, 0.8434, 0.7125, 0.8608, 0.7124, 0.8607, 0.6461, 0.8434, 0.6463, 0.8436, 0.5035, 0.8611, 0.5035, 0.8435, 0.7561, 0.8285, 0.6464, 0.8434, 0.6463, 0.8434, 0.7125, 0.8636, 0.4451, 0.8803, 0.4451, 0.8801, 0.5035, 0.8635, 0.5035, 1.0, 0.7098, 0.9965, 0.7098, 0.9905, 0.5671, 0.994, 0.5671, 0.8951, 0.2014, 0.8653, 0.2014, 0.8793, 0.0, 0.8959, 0.0, 0.8963, 0.7636, 0.8803, 0.7598, 0.8898, 0.6232, 0.9, 0.5672, 0.8998, 0.7635, 0.8963, 0.7636, 0.9, 0.5672, 0.9035, 0.5671, 0.8434, 0.6463, 0.8285, 0.6464, 0.8437, 0.4451, 0.8436, 0.5035, 0.537, 0.6106, 0.537, 0.6239, 0.5335, 0.624, 0.5335, 0.6107, 0.9965, 0.8027, 0.9965, 0.7098, 1.0, 0.7098, 1.0, 0.8027, 0.7041, 0.6946, 0.7056, 0.678, 0.7091, 0.6788, 0.7091, 0.6964, 0.8998, 0.7635, 0.8994, 0.864, 0.8959, 0.8641, 0.8963, 0.7636, 0.2551, 0.543, 0.2956, 0.6506, 0.2724, 0.6596, 0.2396, 0.5491, 0.6555, 0.6435, 0.6618, 0.6379, 0.6673, 0.65, 0.6578, 0.6607, 0.4324, 9.584e-05, 0.4322, 0.009931, 0.4148, 0.009835, 0.4149, 0.0, 0.7699, 0.2846, 0.7947, 0.2909, 0.7585, 0.4451, 0.7518, 0.3603, 0.3534, 0.6702, 0.3275, 0.6816, 0.3507, 0.6239, 0.3594, 0.609, 0.9576, 0.4109, 0.9605, 0.4119, 0.9605, 0.4388, 0.9502, 0.4304, 0.7832, 0.1612, 0.809, 0.1678, 0.8045, 0.1912, 0.7775, 0.1844, 0.6236, 0.2498, 0.6489, 0.2468, 0.6419, 0.3111, 0.6143, 0.3143, 0.8168, 0.03386, 0.8373, 0.02732, 0.8165, 0.1292, 0.7924, 0.1232, 0.616, 0.3359, 0.6425, 0.3328, 0.6434, 0.3684, 0.6187, 0.3714, 0.6498, 0.6002, 0.6598, 0.5826, 0.6563, 0.6259, 0.6532, 0.6263, 0.6191, 0.2, 0.6445, 0.197, 0.6489, 0.2468, 0.6236, 0.2498, 0.7775, 0.1844, 0.8045, 0.1912, 0.8062, 0.2432, 0.7813, 0.2369, 0.9287, 0.2189, 0.9353, 0.2226, 0.9301, 0.2367, 0.927, 0.2364, 0.1767, 0.8842, 0.178, 0.9031, 0.1614, 0.9031, 0.1518, 0.8842, 0.6618, 0.6379, 0.6656, 0.6346, 0.673, 0.6434, 0.6673, 0.65, 0.4322, 0.009931, 0.4321, 0.01592, 0.4147, 0.01583, 0.4148, 0.009835, 0.7947, 0.2909, 0.8098, 0.2947, 0.7753, 0.4406, 0.7585, 0.4451, 0.6538, 0.5209, 0.6625, 0.5137, 0.6663, 0.5734, 0.6598, 0.5826, 0.9301, 0.2367, 0.932, 0.2369, 0.9432, 0.2764, 0.9361, 0.2704, 0.9779, 0.5669, 0.961, 0.5671, 0.961, 0.3455, 0.9779, 0.3453, 0.6489, 0.2468, 0.6644, 0.2449, 0.6588, 0.3091, 0.6419, 0.3111, 0.8373, 0.02732, 0.847, 0.03358, 0.8418, 0.1279, 0.8165, 0.1292, 0.04397, 0.8655, 0.0, 0.8646, 0.009235, 0.7601, 0.05064, 0.6596, 0.6598, 0.5826, 0.6663, 0.5734, 0.6582, 0.6257, 0.6563, 0.6259, 0.6445, 0.197, 0.66, 0.1952, 0.6644, 0.2449, 0.6489, 0.2468, 0.8045, 0.1912, 0.821, 0.1954, 0.8213, 0.247, 0.8062, 0.2432, 0.9353, 0.2226, 0.9394, 0.2249, 0.932, 0.2369, 0.9301, 0.2367, 0.1489, 0.948, 0.1327, 0.947, 0.132, 0.9231, 0.1489, 0.9241, 0.617, 0.2048, 0.6331, 0.2029, 0.6442, 0.2939, 0.6291, 0.2957, 0.3208, 0.8876, 0.2969, 0.8788, 0.3057, 0.7711, 0.3208, 0.7709, 0.2529, 0.8861, 0.226, 0.8861, 0.2307, 0.6597, 0.2575, 0.6596, 0.9779, 0.3453, 0.9948, 0.3458, 0.9948, 0.5493, 0.9779, 0.5488, 0.196, 0.6697, 0.226, 0.6596, 0.226, 0.8842, 0.1997, 0.8832, 0.6637, 0.3595, 0.6434, 0.3684, 0.6291, 0.2957, 0.6442, 0.2939, 0.1254, 0.8852, 0.08217, 0.8868, 0.07744, 0.7618, 0.1254, 0.6606, 0.1518, 0.8842, 0.1254, 0.8852, 0.1254, 0.6606, 0.1518, 0.6596, 0.1528, 0.6681, 0.196, 0.6697, 0.1997, 0.8832, 0.1518, 0.782, 0.2969, 0.8861, 0.2529, 0.8861, 0.2575, 0.6596, 0.2969, 0.761, 0.6164, 0.1831, 0.6332, 0.1811, 0.6331, 0.2029, 0.617, 0.2048, 0.3208, 0.7709, 0.3057, 0.7711, 0.3, 0.66, 0.3162, 0.6596, 0.07744, 0.8867, 0.04397, 0.8655, 0.05064, 0.6596, 0.07744, 0.6602, 0.6143, 0.3143, 0.6419, 0.3111, 0.6425, 0.3328, 0.616, 0.3359, 0.7924, 0.1232, 0.8165, 0.1292, 0.809, 0.1678, 0.7832, 0.1612, 0.4319, 0.3583, 0.4321, 0.3329, 0.4487, 0.333, 0.4485, 0.3584, 0.1511, 0.2754, 0.1662, 0.3141, 0.1507, 0.3202, 0.1356, 0.2814, 0.4015, 0.3582, 0.3981, 0.3329, 0.4122, 0.3328, 0.412, 0.3582, 0.1884, 0.2613, 0.1981, 0.3022, 0.1847, 0.3069, 0.1697, 0.2681, 0.5569, 0.3212, 0.5585, 0.3428, 0.54, 0.3449, 0.5384, 0.3234, 0.1159, 0.2894, 0.1376, 0.3256, 0.1245, 0.3311, 0.09625, 0.2975, 0.6143, 0.3143, 0.616, 0.3359, 0.5923, 0.3387, 0.5963, 0.3097, 0.7924, 0.1232, 0.7832, 0.1612, 0.76, 0.1553, 0.7692, 0.1173, 0.09625, 0.2975, 0.1245, 0.3311, 0.1065, 0.3463, 0.07816, 0.3127, 0.8418, 0.1279, 0.8653, 0.1416, 0.8615, 0.181, 0.8355, 0.1666, 0.9843, 0.7027, 0.9843, 0.742, 0.972, 0.7371, 0.9505, 0.7068, 0.4584, 0.3586, 0.4629, 0.3332, 0.4771, 0.3334, 0.4683, 0.3587, 0.624, 0.6641, 0.6043, 0.778, 0.5803, 0.778, 0.5803, 0.7348, 0.6108, 0.6607, 0.624, 0.6641, 0.5803, 0.7348, 0.5537, 0.7277, 0.6863, 0.796, 0.7049, 0.796, 0.7048, 0.8194, 0.6862, 0.8194, 0.9289, 0.6744, 0.9073, 0.6739, 0.9071, 0.6529, 0.9287, 0.6534, 0.2114, 0.2974, 0.2072, 0.2544, 0.2307, 0.252, 0.2349, 0.2951, 0.09657, 0.2983, 0.09625, 0.2975, 0.07816, 0.3127, 0.05148, 0.244, 0.9192, 0.8873, 0.9407, 0.8874, 0.9407, 0.9582, 0.9192, 0.9582, 0.6519, 0.7348, 0.6519, 0.778, 0.6282, 0.778, 0.648, 0.6641, 0.1506, 0.8868, 0.1506, 0.9223, 0.132, 0.9231, 0.132, 0.8876, 0.2251, 0.8844, 0.2251, 0.9235, 0.2065, 0.9233, 0.2065, 0.8842, 0.6863, 0.8648, 0.7049, 0.8648, 0.7049, 0.9102, 0.6863, 0.9103, 0.03908, 0.3361, 0.06738, 0.3698, 0.0283, 0.3932, 0.0, 0.3596, 0.01241, 0.2675, 0.03908, 0.3361, 0.0, 0.3596, 0.0003228, 0.3604, 0.2792, 0.2848, 0.2749, 0.2418, 0.3192, 0.2315, 0.3234, 0.2745, 0.9287, 0.6181, 0.9069, 0.6316, 0.9067, 0.6103, 0.9286, 0.5829, 0.7574, 0.8521, 0.7334, 0.7374, 0.7814, 0.8081, 0.7814, 0.8521, 0.9598, 0.6108, 0.9412, 0.6104, 0.9413, 0.5671, 0.9599, 0.5675, 0.02337, 0.8912, 0.03622, 0.8937, 0.03622, 0.9858, 0.02296, 0.9808, 0.6737, 0.8569, 0.6863, 0.8648, 0.6863, 0.9103, 0.6737, 0.8944, 0.5537, 0.7277, 0.5537, 0.771, 0.5384, 0.7669, 0.5384, 0.7236, 0.8084, 0.8432, 0.8084, 0.7992, 0.824, 0.7941, 0.824, 0.8381, 0.2072, 0.2544, 0.2075, 0.2552, 0.2045, 0.1845, 0.2307, 0.252, 0.04984, 0.9763, 0.03738, 0.9761, 0.03622, 0.9181, 0.04868, 0.9183, 0.9599, 0.6751, 0.9413, 0.6747, 0.9411, 0.6537, 0.9597, 0.6541, 0.6739, 0.796, 0.6863, 0.796, 0.6862, 0.8194, 0.6737, 0.8195, 0.2749, 0.2418, 0.2487, 0.1742, 0.3195, 0.2323, 0.3192, 0.2315, 0.5713, 0.3169, 0.5709, 0.3413, 0.5585, 0.3428, 0.5569, 0.3212, 0.2015, 0.405, 0.186, 0.411, 0.1776, 0.3895, 0.1931, 0.3835, 0.5182, 0.8218, 0.5178, 0.8333, 0.5109, 0.8259, 0.5109, 0.8178, 0.7289, 0.2009, 0.7176, 0.2382, 0.7094, 0.2185, 0.7154, 0.1944, 0.05355, 0.01759, 0.06984, 0.01126, 0.07237, 0.01776, 0.05608, 0.02409, 0.4809, 0.5513, 0.4995, 0.5524, 0.4936, 0.7212, 0.4718, 0.6859, 0.9055, 0.3896, 0.8931, 0.3906, 0.8871, 0.2743, 0.9017, 0.2551, 0.9017, 0.2551, 0.8871, 0.2743, 0.9045, 0.2034, 0.912, 0.2027, 0.4718, 0.6859, 0.4936, 0.7212, 0.511, 0.8097, 0.4998, 0.8088, 0.6083, 0.9709, 0.6081, 0.9848, 0.6006, 0.9848, 0.6009, 0.973, 0.9563, 0.201, 0.9367, 0.1913, 0.9309, 0.1642, 0.9563, 0.1245, 0.6541, 0.959, 0.6519, 0.9407, 0.6664, 0.9352, 0.6666, 0.9591, 0.2307, 0.252, 0.2045, 0.1845, 0.2487, 0.1742, 0.2749, 0.2418, 0.6737, 0.8195, 0.6862, 0.8194, 0.6863, 0.8648, 0.6737, 0.8569, 0.2349, 0.2951, 0.2307, 0.252, 0.2749, 0.2418, 0.2792, 0.2848, 0.6862, 0.8194, 0.7048, 0.8194, 0.7049, 0.8648, 0.6863, 0.8648, 0.9526, 0.1239, 0.931, 0.1245, 0.9309, 0.1021, 0.9525, 0.09042, 0.648, 0.6641, 0.6282, 0.778, 0.6043, 0.778, 0.624, 0.6641, 0.04868, 0.9183, 0.03622, 0.9181, 0.03828, 0.8867, 0.05041, 0.8934, 0.9597, 0.6541, 0.9411, 0.6537, 0.9412, 0.6104, 0.9598, 0.6108, 0.7335, 0.8521, 0.7094, 0.7374, 0.7334, 0.7374, 0.7574, 0.8521, 0.9287, 0.6534, 0.9071, 0.6529, 0.9069, 0.6316, 0.9287, 0.6181, 0.05148, 0.244, 0.07816, 0.3127, 0.03908, 0.3361, 0.01241, 0.2675, 0.07816, 0.3127, 0.1065, 0.3463, 0.06738, 0.3698, 0.03908, 0.3361, 0.186, 0.411, 0.1565, 0.3852, 0.1599, 0.371, 0.1776, 0.3895, 0.5185, 0.8104, 0.5182, 0.8218, 0.5109, 0.8178, 0.511, 0.8097, 0.4485, 0.3584, 0.4487, 0.333, 0.4629, 0.3332, 0.4584, 0.3586, 0.1356, 0.2814, 0.1507, 0.3202, 0.1376, 0.3256, 0.1159, 0.2894, 0.6246, 0.0, 0.6427, 0.0186, 0.66, 0.1952, 0.6445, 0.197, 0.6563, 0.6259, 0.6582, 0.6257, 0.6656, 0.6346, 0.6618, 0.6379, 0.611, 0.1139, 0.6246, 0.0, 0.6445, 0.197, 0.6191, 0.2, 0.6532, 0.6263, 0.6563, 0.6259, 0.6618, 0.6379, 0.6555, 0.6435, 0.7094, 0.4451, 0.7307, 0.4451, 0.7422, 0.6801, 0.7324, 0.6801, 0.7324, 0.6801, 0.7422, 0.6801, 0.7422, 0.7223, 0.7324, 0.7071, 0.8068, 0.9164, 0.8021, 0.9158, 0.7989, 0.9047, 0.8068, 0.9051, 0.4295, 0.9396, 0.4295, 0.9226, 0.4533, 0.9217, 0.4533, 0.9388, 0.6582, 0.6257, 0.6626, 0.6251, 0.6745, 0.6267, 0.6656, 0.6346, 0.7094, 0.5093, 0.706, 0.5578, 0.6941, 0.5562, 0.6973, 0.5069, 0.3791, 0.5513, 0.3791, 0.609, 0.3692, 0.609, 0.3692, 0.5664, 0.1356, 0.2814, 0.1159, 0.2894, 0.07813, 0.1606, 0.08731, 0.157, 0.08731, 0.157, 0.07813, 0.1606, 0.03294, 0.04426, 0.04211, 0.0407, 0.1776, 0.3895, 0.1599, 0.371, 0.151, 0.3481, 0.1601, 0.3445, 0.1507, 0.3202, 0.1601, 0.3445, 0.151, 0.3481, 0.1376, 0.3256, 0.6028, 0.1889, 0.6085, 0.2516, 0.5919, 0.2608, 0.5819, 0.2194, 0.4475, 0.5354, 0.4485, 0.3584, 0.4584, 0.3586, 0.4576, 0.4798, 0.3791, 0.7123, 0.3791, 0.8432, 0.3578, 0.8432, 0.3642, 0.7123, 0.4487, 0.333, 0.4489, 0.2913, 0.4703, 0.2916, 0.4629, 0.3332, 0.706, 0.5578, 0.6864, 0.6283, 0.6745, 0.6267, 0.6941, 0.5562, 0.6028, 0.1889, 0.611, 0.1139, 0.6191, 0.2, 0.6085, 0.2516, 0.6427, 0.0186, 0.6509, 0.04357, 0.6656, 0.1945, 0.66, 0.1952, 0.6084, 0.957, 0.6083, 0.9709, 0.6009, 0.973, 0.6011, 0.9613, 0.7705, 0.9239, 0.7152, 0.9218, 0.721, 0.8943, 0.7763, 0.8964, 0.2072, 0.2544, 0.2114, 0.2974, 0.1981, 0.3022, 0.1884, 0.2613, 0.3909, 0.3583, 0.3839, 0.3329, 0.3981, 0.3329, 0.4015, 0.3582, 0.9405, 0.2085, 0.9467, 0.2129, 0.9394, 0.2249, 0.9353, 0.2226, 0.8062, 0.2432, 0.8213, 0.247, 0.8098, 0.2947, 0.7947, 0.2909, 0.9304, 0.2014, 0.9405, 0.2085, 0.9353, 0.2226, 0.9287, 0.2189, 0.7813, 0.2369, 0.8062, 0.2432, 0.7947, 0.2909, 0.7699, 0.2846, 0.4576, 0.4798, 0.4678, 0.4244, 0.4791, 0.4266, 0.4689, 0.4907, 0.7775, 0.1844, 0.7813, 0.2369, 0.7699, 0.2846, 0.7637, 0.2421, 0.3927, 0.1005, 0.3934, 0.03, 0.4039, 0.02988, 0.4033, 0.1003, 0.3839, 0.3329, 0.3726, 0.2913, 0.3925, 0.2912, 0.3981, 0.3329, 0.4451, 0.7123, 0.4556, 0.8432, 0.4355, 0.8432, 0.4303, 0.7123, 0.3903, 0.424, 0.3909, 0.3583, 0.4015, 0.3582, 0.4006, 0.4796, 0.8771, 0.9699, 0.8071, 0.9699, 0.8247, 0.9494, 0.8803, 0.9472, 0.2114, 0.2974, 0.214, 0.3236, 0.2041, 0.3274, 0.1981, 0.3022, 0.6664, 0.9352, 0.6663, 0.9103, 0.6852, 0.9283, 0.6851, 0.9352, 0.1412, 0.1361, 0.1312, 0.14, 0.08604, 0.02363, 0.09597, 0.01978, 0.2072, 0.2544, 0.1884, 0.2613, 0.1312, 0.14, 0.1412, 0.1361, 0.4368, 0.5815, 0.4368, 0.609, 0.4262, 0.609, 0.4262, 0.5664, 0.3875, 0.1504, 0.3927, 0.1005, 0.4033, 0.1003, 0.4004, 0.1502, 0.7885, 0.4451, 0.8084, 0.4451, 0.7992, 0.6801, 0.7886, 0.6801, 0.7886, 0.6801, 0.7992, 0.6801, 0.7992, 0.7223, 0.7886, 0.7374, 0.6011, 0.9613, 0.6009, 0.973, 0.5898, 0.9762, 0.5902, 0.9677, 0.4295, 0.8762, 0.4295, 0.8601, 0.4533, 0.8593, 0.4533, 0.8753, 0.9467, 0.2129, 0.961, 0.223, 0.9487, 0.2302, 0.9394, 0.2249, 0.2195, 0.9235, 0.2195, 0.954, 0.2065, 0.9518, 0.2067, 0.9321, 0.6446, 0.9074, 0.6446, 0.9409, 0.6323, 0.924, 0.6324, 0.899, 0.9358, 0.7181, 0.9505, 0.7138, 0.946, 0.7961, 0.934, 0.7839, 0.2473, 0.9495, 0.2331, 0.947, 0.2579, 0.8861, 0.2663, 0.8975, 0.961, 0.2399, 0.9861, 0.2465, 0.9898, 0.3287, 0.9646, 0.3221, 0.6761, 0.7259, 0.6994, 0.7213, 0.7041, 0.7487, 0.6947, 0.7813, 0.874, 0.9202, 0.8185, 0.9224, 0.8122, 0.8954, 0.8677, 0.8932, 0.9848, 0.6565, 0.9599, 0.6628, 0.9636, 0.5734, 0.9885, 0.5671, 0.9885, 0.6951, 0.9636, 0.7014, 0.9599, 0.6628, 0.9848, 0.6565, 0.2429, 0.9707, 0.226, 0.9707, 0.2331, 0.947, 0.2473, 0.9495, 0.7648, 0.9513, 0.7094, 0.9493, 0.7152, 0.9218, 0.7705, 0.9239, 0.8803, 0.9725, 0.8825, 0.9367, 0.9067, 0.928, 0.9067, 0.959, 0.8803, 0.9472, 0.8247, 0.9494, 0.8185, 0.9224, 0.874, 0.9202, 0.6676, 0.6937, 0.6947, 0.6938, 0.6994, 0.7213, 0.6761, 0.7259, 0.9646, 0.2014, 0.9898, 0.208, 0.9861, 0.2465, 0.961, 0.2399, 0.9345, 0.6834, 0.9505, 0.6751, 0.9505, 0.7138, 0.9358, 0.7181, 0.9067, 0.6979, 0.9345, 0.6834, 0.9358, 0.7181, 0.9105, 0.7255, 0.6519, 0.6937, 0.6676, 0.6937, 0.6761, 0.7259, 0.6626, 0.7285, 0.7824, 0.8521, 0.7989, 0.8572, 0.7969, 0.8892, 0.7822, 0.888, 0.2721, 0.9707, 0.2429, 0.9707, 0.2473, 0.9495, 0.2718, 0.9537, 0.6626, 0.7285, 0.6761, 0.7259, 0.6947, 0.7813, 0.6875, 0.796, 0.2718, 0.9537, 0.2473, 0.9495, 0.2663, 0.8975, 0.2715, 0.9368, 0.9465, 0.8977, 0.9658, 0.8873, 0.9658, 0.9529, 0.9407, 0.9247, 0.8677, 0.8932, 0.8122, 0.8954, 0.8359, 0.8673, 0.8722, 0.8621, 0.7763, 0.8964, 0.721, 0.8943, 0.7153, 0.8521, 0.7513, 0.8569, 0.6211, 0.9496, 0.6211, 0.9672, 0.6083, 0.9709, 0.6084, 0.957, 0.5315, 0.8115, 0.5307, 0.8288, 0.5182, 0.8218, 0.5185, 0.8104, 0.2005, 0.4483, 0.1506, 0.4097, 0.1565, 0.3852, 0.186, 0.411, 0.9411, 0.6537, 0.9287, 0.6534, 0.9287, 0.6181, 0.9412, 0.6104, 0.07025, 0.9186, 0.04868, 0.9183, 0.05041, 0.8934, 0.07141, 0.905, 0.9651, 0.1236, 0.9526, 0.1239, 0.9525, 0.09042, 0.9651, 0.08366, 0.6522, 0.8195, 0.6737, 0.8195, 0.6737, 0.8569, 0.652, 0.8433, 0.6774, 0.671, 0.6947, 0.6938, 0.6676, 0.6937, 0.658, 0.6803, 0.7822, 0.888, 0.7969, 0.8892, 0.7989, 0.963, 0.7868, 0.9746, 0.6211, 0.9672, 0.6212, 0.9848, 0.6081, 0.9848, 0.6083, 0.9709, 0.927, 0.2217, 0.9017, 0.2551, 0.912, 0.2027, 0.925, 0.2014, 0.927, 0.3879, 0.9055, 0.3896, 0.9017, 0.2551, 0.927, 0.2217, 0.04918, 0.006329, 0.06547, 0.0, 0.06984, 0.01126, 0.05355, 0.01759, 0.7523, 0.2122, 0.7318, 0.2723, 0.7176, 0.2382, 0.7289, 0.2009, 0.5307, 0.8288, 0.5299, 0.8462, 0.5178, 0.8333, 0.5182, 0.8218, 0.216, 0.4423, 0.2005, 0.4483, 0.186, 0.411, 0.2015, 0.405, 0.5963, 0.3097, 0.5923, 0.3387, 0.5709, 0.3413, 0.5713, 0.3169, 0.6523, 0.796, 0.6739, 0.796, 0.6737, 0.8195, 0.6522, 0.8195, 0.07141, 0.9766, 0.04984, 0.9763, 0.04868, 0.9183, 0.07025, 0.9186, 0.7814, 0.8521, 0.7814, 0.8081, 0.8084, 0.7992, 0.8084, 0.8432, 0.5803, 0.7348, 0.5803, 0.778, 0.5537, 0.771, 0.5537, 0.7277, 0.652, 0.8433, 0.6737, 0.8569, 0.6737, 0.8944, 0.6519, 0.867, 0.001101, 0.8867, 0.02337, 0.8912, 0.02296, 0.9808, 0.0, 0.9721, 0.9412, 0.6104, 0.9287, 0.6181, 0.9286, 0.5829, 0.9413, 0.5671, 0.9067, 0.8873, 0.9192, 0.8873, 0.9192, 0.9582, 0.9067, 0.9581, 0.9413, 0.6747, 0.9289, 0.6744, 0.9287, 0.6534, 0.9411, 0.6537, 0.9651, 0.08366, 0.9525, 0.09042, 0.9484, 0.01319, 0.961, 0.0, 0.4995, 0.5524, 0.512, 0.5531, 0.5082, 0.7449, 0.4936, 0.7212, 0.4936, 0.7212, 0.5082, 0.7449, 0.5185, 0.8104, 0.511, 0.8097, 0.5096, 0.494, 0.496, 0.4297, 0.5079, 0.4319, 0.5384, 0.4875, 0.9588, 0.7478, 0.9588, 0.7902, 0.9505, 0.7859, 0.9505, 0.7497, 0.3903, 0.424, 0.4006, 0.4796, 0.3893, 0.4905, 0.3791, 0.4262, 0.5335, 0.9114, 0.5335, 0.9679, 0.5221, 0.9683, 0.5204, 0.9032, 0.9784, 0.742, 0.9784, 0.7874, 0.9705, 0.7961, 0.9705, 0.7452, 0.961, 0.4455, 0.961, 0.5017, 0.948, 0.5099, 0.9496, 0.4451, 0.9203, 0.3906, 0.9203, 0.4058, 0.9203, 0.4302, 0.9203, 0.4359, 0.9076, 0.4445, 0.9076, 0.3935, 0.08661, 0.8869, 0.09232, 0.8869, 0.1167, 0.8868, 0.132, 0.8868, 0.1285, 0.9023, 0.07744, 0.9025, 0.2846, 0.8876, 0.3208, 0.888, 0.3208, 0.9502, 0.2846, 0.9497, 0.9529, 0.8507, 0.9167, 0.8507, 0.9153, 0.7961, 0.9515, 0.7961, 0.706, 0.9103, 0.706, 0.9514, 0.6852, 0.9489, 0.6852, 0.9128, 0.36, 0.4298, 0.3454, 0.494, 0.3234, 0.487, 0.3504, 0.4316, 0.9324, 0.4453, 0.9074, 0.506, 0.8803, 0.4946, 0.9203, 0.4455, 0.9558, 0.8595, 0.9146, 0.8595, 0.9167, 0.8507, 0.9529, 0.8507, 0.4765, 0.9076, 0.5026, 0.968, 0.4928, 0.9679, 0.4561, 0.9185, 0.9857, 0.1245, 0.9857, 0.1668, 0.9564, 0.1643, 0.9564, 0.1281, 0.5204, 0.9032, 0.4765, 0.9076, 0.4723, 0.8681, 0.4803, 0.8673, 0.5075, 0.8646, 0.5162, 0.8637, 0.9496, 0.4451, 0.948, 0.5099, 0.9074, 0.506, 0.9324, 0.4453, 0.9705, 0.7452, 0.9705, 0.7961, 0.9588, 0.7902, 0.9588, 0.7478, 0.4689, 0.4907, 0.4791, 0.4266, 0.496, 0.4297, 0.5096, 0.494, 0.5204, 0.9032, 0.5221, 0.9683, 0.5026, 0.968, 0.4765, 0.9076, 0.9615, 0.877, 0.9105, 0.877, 0.9146, 0.8595, 0.9558, 0.8595, 0.3791, 0.4262, 0.3893, 0.4905, 0.3454, 0.494, 0.36, 0.4298, 0.9074, 0.506, 0.948, 0.5099, 0.944, 0.5495, 0.9353, 0.5487, 0.9113, 0.5463, 0.9033, 0.5456, 0.07807, 0.9306, 0.09296, 0.9306, 0.09312, 0.9504, 0.0791, 0.9367, 0.3076, 0.9502, 0.3076, 0.9619, 0.2961, 0.9608, 0.2987, 0.9509, 0.5893, 0.9531, 0.5384, 0.9537, 0.5384, 0.9148, 0.5532, 0.9147, 0.5776, 0.9144, 0.5893, 0.9142, 0.6315, 0.9496, 0.5903, 0.9496, 0.5899, 0.9174, 0.5979, 0.9174, 0.6223, 0.9174, 0.6311, 0.9174, 0.9076, 0.4418, 0.8653, 0.4427, 0.8653, 0.4057, 0.8748, 0.4055, 0.8991, 0.4049, 0.9076, 0.4047, 0.3454, 0.494, 0.3893, 0.4905, 0.3924, 0.5302, 0.3836, 0.5309, 0.3564, 0.533, 0.3485, 0.5337, 0.07744, 0.9025, 0.1285, 0.9023, 0.1291, 0.9305, 0.1174, 0.9305, 0.09296, 0.9306, 0.07807, 0.9306, 0.4689, 0.4907, 0.5096, 0.494, 0.5065, 0.5337, 0.4986, 0.533, 0.4745, 0.5311, 0.4657, 0.5304, 0.5979, 0.9174, 0.5978, 0.8991, 0.6222, 0.899, 0.6223, 0.9174, 0.8036, 0.3734, 0.839, 0.3021, 0.8538, 0.3058, 0.8335, 0.3511, 0.8612, 0.8621, 0.8437, 0.862, 0.8435, 0.8234, 0.8608, 0.8231, 0.6898, 0.1916, 0.6639, 0.1076, 0.6914, 0.1411, 0.705, 0.1898, 0.9589, 0.6914, 0.9589, 0.7018, 0.9507, 0.6999, 0.9505, 0.6922, 0.7855, 0.4221, 0.8154, 0.2961, 0.839, 0.3021, 0.8036, 0.3734, 0.7964, 0.3927, 0.6223, 0.9174, 0.6222, 0.899, 0.6323, 0.9127, 0.6311, 0.9174, 0.1805, 0.9302, 0.198, 0.9302, 0.198, 0.9715, 0.1805, 0.9715, 0.6656, 0.1945, 0.6509, 0.04357, 0.6588, 0.08226, 0.6639, 0.1076, 0.6898, 0.1916, 0.8748, 0.4055, 0.8752, 0.3912, 0.8995, 0.3906, 0.8991, 0.4049, 0.6212, 0.9744, 0.6212, 0.95, 0.6447, 0.9496, 0.6447, 0.974, 0.4986, 0.533, 0.4986, 0.5513, 0.4745, 0.5494, 0.4745, 0.5311, 0.3085, 0.9621, 0.3076, 0.9502, 0.3178, 0.9527, 0.3164, 0.9621, 0.1175, 0.9504, 0.09312, 0.9504, 0.09296, 0.9306, 0.1174, 0.9305, 0.1283, 0.9367, 0.1175, 0.9504, 0.1174, 0.9305, 0.1291, 0.9305, 0.9353, 0.5487, 0.932, 0.5671, 0.908, 0.5646, 0.9113, 0.5463, 0.3836, 0.5309, 0.3836, 0.5491, 0.3564, 0.5513, 0.3564, 0.533, 0.2873, 0.9649, 0.2846, 0.9502, 0.2961, 0.9512, 0.2961, 0.9661, 0.5538, 0.8993, 0.5782, 0.899, 0.5776, 0.9144, 0.5532, 0.9147, 0.5893, 0.9128, 0.5978, 0.8991, 0.5979, 0.9174, 0.5899, 0.9174, 0.4803, 0.8673, 0.4768, 0.8491, 0.5039, 0.8462, 0.5075, 0.8646, 0.4295, 0.9396, 0.4538, 0.9397, 0.4538, 0.9669, 0.4295, 0.9669, 0.4264, 0.9008, 0.4264, 0.8841, 0.4295, 0.8707, 0.4295, 0.9006, 0.9588, 0.4013, 0.9588, 0.4103, 0.9502, 0.4109, 0.9502, 0.402, 0.4264, 0.8841, 0.3996, 0.8841, 0.3992, 0.8707, 0.4111, 0.8707, 0.4295, 0.8707, 0.3996, 0.9207, 0.4264, 0.9207, 0.4295, 0.9365, 0.411, 0.9365, 0.3992, 0.9365, 0.3996, 0.9032, 0.3996, 0.9207, 0.3992, 0.9365, 0.3616, 0.911, 0.3616, 0.9027, 0.6143, 0.8372, 0.5766, 0.8395, 0.5766, 0.8313, 0.6143, 0.8058, 0.6449, 0.8416, 0.6449, 0.8715, 0.6412, 0.8715, 0.6412, 0.8416, 0.2721, 0.9516, 0.2763, 0.9228, 0.2797, 0.9228, 0.2808, 0.952, 0.411, 0.9365, 0.4295, 0.9365, 0.4261, 0.9642, 0.411, 0.9528, 0.5463, 0.8395, 0.5384, 0.8396, 0.5384, 0.8313, 0.5463, 0.8313, 0.5766, 0.8407, 0.5766, 0.8485, 0.5463, 0.8485, 0.5463, 0.8407, 0.9505, 0.3566, 0.9539, 0.3564, 0.9588, 0.4013, 0.9502, 0.402, 0.2797, 0.9228, 0.2763, 0.9228, 0.2771, 0.8861, 0.2797, 0.8939, 0.3616, 0.9027, 0.3616, 0.911, 0.3234, 0.911, 0.3234, 0.9027, 0.9539, 0.3564, 0.9505, 0.3566, 0.9505, 0.3336, 0.9531, 0.3273, 0.626, 0.8372, 0.626, 0.8058, 0.6412, 0.8058, 0.6412, 0.8372, 0.2808, 0.9632, 0.2721, 0.963, 0.2721, 0.9516, 0.2808, 0.952, 0.6412, 0.8058, 0.626, 0.8058, 0.6259, 0.7894, 0.6412, 0.778, 0.9645, 0.1668, 0.965, 0.1801, 0.9616, 0.1801, 0.9611, 0.1668, 0.5369, 0.7315, 0.5335, 0.7314, 0.5335, 0.7124, 0.5369, 0.7124, 0.4295, 0.8707, 0.4111, 0.8707, 0.4111, 0.8544, 0.4261, 0.8432, 0.626, 0.8715, 0.6412, 0.8715, 0.6412, 0.899, 0.6259, 0.8879, 0.9505, 0.6751, 0.9591, 0.6751, 0.9591, 0.6913, 0.9557, 0.6914, 0.5369, 0.7124, 0.5339, 0.7103, 0.5335, 0.6903, 0.5369, 0.6903, 0.965, 0.1963, 0.9563, 0.1963, 0.9616, 0.1801, 0.965, 0.1801, 0.5369, 0.6903, 0.5339, 0.6882, 0.5335, 0.6659, 0.5369, 0.6659, 0.6143, 0.8416, 0.626, 0.8416, 0.626, 0.8715, 0.6143, 0.8715, 0.7085, 0.7135, 0.7041, 0.7135, 0.7041, 0.6964, 0.7085, 0.6964, 0.626, 0.8715, 0.626, 0.8416, 0.6412, 0.8416, 0.6412, 0.8715, 0.3616, 0.8936, 0.3616, 0.9015, 0.3234, 0.9015, 0.3234, 0.8936, 0.5766, 0.8395, 0.5766, 0.8407, 0.5463, 0.8407, 0.5463, 0.8395, 0.5463, 0.8485, 0.5384, 0.8487, 0.5384, 0.8408, 0.5463, 0.8407, 0.6449, 0.8373, 0.6449, 0.8416, 0.6412, 0.8416, 0.6412, 0.8372, 0.6143, 0.8715, 0.5766, 0.8485, 0.5766, 0.8407, 0.6143, 0.8416, 0.3996, 0.8841, 0.3996, 0.9008, 0.3616, 0.9015, 0.3616, 0.8936, 0.3992, 0.8707, 0.4264, 0.9032, 0.4264, 0.9008, 0.4295, 0.9006, 0.4295, 0.905, 0.1614, 0.9302, 0.1781, 0.9302, 0.1781, 0.9715, 0.1615, 0.9715, 0.8803, 0.8621, 0.8636, 0.8621, 0.8632, 0.8231, 0.88, 0.8234, 0.2182, 0.4415, 0.216, 0.4423, 0.2015, 0.405, 0.2037, 0.4042, 0.03143, 0.01322, 0.04692, 0.007207, 0.05129, 0.01847, 0.0358, 0.02448, 0.0358, 0.02448, 0.05129, 0.01847, 0.05382, 0.02497, 0.03833, 0.03098, 0.2037, 0.4042, 0.2015, 0.405, 0.1931, 0.3835, 0.1954, 0.3826, 0.1534, 0.2745, 0.1684, 0.3133, 0.1662, 0.3141, 0.1511, 0.2754, 0.4295, 0.3583, 0.4296, 0.3329, 0.4321, 0.3329, 0.4319, 0.3583, 0.4513, 0.01004, 0.4512, 0.01603, 0.4346, 0.01594, 0.4347, 0.009944, 0.1803, 0.8842, 0.1804, 0.9031, 0.178, 0.9031, 0.1767, 0.8842, 0.4514, 0.0002003, 0.4513, 0.01004, 0.4347, 0.009944, 0.4348, 0.0001092, 0.2573, 0.5422, 0.299, 0.6493, 0.2956, 0.6506, 0.2551, 0.543, 0.7085, 0.6607, 0.7094, 0.678, 0.7041, 0.678, 0.705, 0.6613, 0.537, 0.6086, 0.537, 0.6106, 0.5335, 0.6107, 0.5335, 0.6087, 0.8995, 0.2014, 0.8951, 0.2014, 0.8959, 0.0, 0.8983, 0.0, 0.8612, 0.4451, 0.8636, 0.4451, 0.8635, 0.5035, 0.8611, 0.5035, 0.8799, 0.6464, 0.8632, 0.6462, 0.8635, 0.5035, 0.8801, 0.5035, 0.88, 0.7562, 0.8633, 0.7561, 0.8632, 0.7124, 0.8799, 0.7125, 0.8608, 0.7124, 0.8607, 0.6461, 0.8632, 0.6462, 0.8632, 0.7124, 0.88, 0.8234, 0.8632, 0.8231, 0.8634, 0.7615, 0.88, 0.7562, 0.8066, 0.878, 0.8066, 0.88, 0.7989, 0.8808, 0.7989, 0.8773, 0.1804, 0.9031, 0.1805, 0.9302, 0.1781, 0.9302, 0.178, 0.9031, 0.2292, 0.4697, 0.2573, 0.5422, 0.2551, 0.543, 0.2269, 0.4706, 0.4312, 0.1003, 0.4319, 0.02985, 0.4343, 0.02986, 0.4337, 0.1003, 0.4296, 0.3329, 0.4298, 0.2912, 0.4323, 0.2912, 0.4321, 0.3329, 0.3981, 0.7123, 0.3981, 0.8432, 0.3957, 0.8432, 0.3957, 0.7123, 0.2292, 0.4697, 0.2269, 0.4706, 0.216, 0.4423, 0.2182, 0.4415, 0.1684, 0.3133, 0.1779, 0.3376, 0.1756, 0.3385, 0.1662, 0.3141, 0.1954, 0.3826, 0.1931, 0.3835, 0.1756, 0.3385, 0.1779, 0.3376, 0.1051, 0.1501, 0.1028, 0.151, 0.0576, 0.03468, 0.05986, 0.0338, 0.1534, 0.2745, 0.1511, 0.2754, 0.1028, 0.151, 0.1051, 0.1501, 0.3981, 0.5513, 0.3981, 0.609, 0.3957, 0.609, 0.3957, 0.5513, 0.4309, 0.1502, 0.4312, 0.1003, 0.4337, 0.1003, 0.4333, 0.1502, 0.4512, 0.01603, 0.4509, 0.02995, 0.4343, 0.02986, 0.4346, 0.01594, 0.4295, 0.9055, 0.4295, 0.8922, 0.4533, 0.8913, 0.4533, 0.9046, 0.03833, 0.03098, 0.05382, 0.02497, 0.0576, 0.03468, 0.04211, 0.0407, 0.7521, 0.6801, 0.7687, 0.6801, 0.7687, 0.7374, 0.7521, 0.7374, 0.7519, 0.4451, 0.7686, 0.4451, 0.7687, 0.6801, 0.7521, 0.6801, 0.4134, 0.1501, 0.4138, 0.1002, 0.4312, 0.1003, 0.4309, 0.1502, 0.4156, 0.5513, 0.4156, 0.609, 0.3981, 0.609, 0.3981, 0.5513, 0.1697, 0.2681, 0.1534, 0.2745, 0.1051, 0.1501, 0.1213, 0.1438, 0.1213, 0.1438, 0.1051, 0.1501, 0.05986, 0.0338, 0.07615, 0.02748, 0.2117, 0.3763, 0.1954, 0.3826, 0.1779, 0.3376, 0.1942, 0.3313, 0.1847, 0.3069, 0.1942, 0.3313, 0.1779, 0.3376, 0.1684, 0.3133, 0.2455, 0.4634, 0.2292, 0.4697, 0.2182, 0.4415, 0.2345, 0.4351, 0.4156, 0.7123, 0.4156, 0.8432, 0.3981, 0.8432, 0.3981, 0.7123, 0.4122, 0.3328, 0.4124, 0.2911, 0.4298, 0.2912, 0.4296, 0.3329, 0.4138, 0.1002, 0.4144, 0.02975, 0.4319, 0.02985, 0.4312, 0.1003, 0.2455, 0.4634, 0.2736, 0.5358, 0.2573, 0.5422, 0.2292, 0.4697, 0.1979, 0.9031, 0.198, 0.9302, 0.1805, 0.9302, 0.1804, 0.9031, 0.8066, 0.864, 0.8066, 0.878, 0.7989, 0.8773, 0.7989, 0.8521, 0.8434, 0.7125, 0.8434, 0.6463, 0.8607, 0.6461, 0.8608, 0.7124, 0.8437, 0.4451, 0.8612, 0.4451, 0.8611, 0.5035, 0.8436, 0.5035, 0.9309, 0.2014, 0.8995, 0.2014, 0.8983, 0.0, 0.9158, 0.0, 0.537, 0.5946, 0.537, 0.6086, 0.5335, 0.6087, 0.5335, 0.5947, 0.2736, 0.5358, 0.3234, 0.6399, 0.299, 0.6493, 0.2573, 0.5422, 0.2065, 0.8842, 0.1979, 0.9031, 0.1804, 0.9031, 0.1803, 0.8842, 0.412, 0.3582, 0.4122, 0.3328, 0.4296, 0.3329, 0.4295, 0.3583, 0.1697, 0.2681, 0.1847, 0.3069, 0.1684, 0.3133, 0.1534, 0.2745, 0.22, 0.3978, 0.2037, 0.4042, 0.1954, 0.3826, 0.2117, 0.3763, 0.2345, 0.4351, 0.2182, 0.4415, 0.2037, 0.4042, 0.22, 0.3978, 0.4264, 0.9207, 0.4264, 0.9032, 0.4295, 0.905, 0.4295, 0.9365, 0.6449, 0.8058, 0.6449, 0.8373, 0.6412, 0.8372, 0.6412, 0.8058, 0.5766, 0.8313, 0.5766, 0.8395, 0.5463, 0.8395, 0.5463, 0.8313, 0.6143, 0.8058, 0.626, 0.8058, 0.626, 0.8372, 0.6143, 0.8372, 0.626, 0.8416, 0.626, 0.8372, 0.6412, 0.8372, 0.6412, 0.8416, 0.3616, 0.9015, 0.3616, 0.9027, 0.3234, 0.9027, 0.3234, 0.9015, 0.5463, 0.8407, 0.5384, 0.8408, 0.5384, 0.8396, 0.5463, 0.8395, 0.6143, 0.8416, 0.5766, 0.8407, 0.5766, 0.8395, 0.6143, 0.8372, 0.3996, 0.9008, 0.3996, 0.9032, 0.3616, 0.9027, 0.3616, 0.9015, 0.1781, 0.9302, 0.1805, 0.9302, 0.1805, 0.9715, 0.1781, 0.9715, 0.5359, 0.6655, 0.5335, 0.6659, 0.5335, 0.6244, 0.5359, 0.624, 0.04692, 0.007207, 0.04918, 0.006329, 0.05355, 0.01759, 0.05129, 0.01847, 0.05129, 0.01847, 0.05355, 0.01759, 0.05608, 0.02409, 0.05382, 0.02497, 0.4347, 0.009944, 0.4346, 0.01594, 0.4321, 0.01592, 0.4322, 0.009931, 0.4348, 0.0001092, 0.4347, 0.009944, 0.4322, 0.009931, 0.4324, 9.584e-05, 0.8634, 0.7615, 0.861, 0.7615, 0.8609, 0.7561, 0.8633, 0.7561, 0.8632, 0.6462, 0.8607, 0.6461, 0.8611, 0.5035, 0.8635, 0.5035, 0.8633, 0.7561, 0.8609, 0.7561, 0.8608, 0.7124, 0.8632, 0.7124, 0.8632, 0.8231, 0.8608, 0.8231, 0.861, 0.7615, 0.8634, 0.7615, 0.4346, 0.01594, 0.4343, 0.02986, 0.4319, 0.02985, 0.4321, 0.01592, 0.4295, 0.8922, 0.4295, 0.8902, 0.4533, 0.8893, 0.4533, 0.8913, 0.05382, 0.02497, 0.05608, 0.02409, 0.05986, 0.0338, 0.0576, 0.03468, 0.7687, 0.6801, 0.7711, 0.6801, 0.7711, 0.7374, 0.7687, 0.7374, 0.7686, 0.4451, 0.771, 0.4451, 0.7711, 0.6801, 0.7687, 0.6801, 0.6471, 0.8521, 0.6457, 0.8194, 0.6511, 0.8306, 0.6511, 0.8447, 0.6449, 0.8394, 0.6454, 0.8305, 0.6457, 0.8194, 0.6471, 0.8521, 0.6454, 0.8053, 0.6449, 0.7942, 0.6471, 0.778, 0.6457, 0.8194, 0.7041, 0.7135, 0.7085, 0.7135, 0.7085, 0.7281, 0.7041, 0.7281, 0.5335, 0.5851, 0.5335, 0.5664, 0.5379, 0.5664, 0.5379, 0.5851, 0.5379, 0.5946, 0.5335, 0.5946, 0.5335, 0.5851, 0.5379, 0.5851, 0.6457, 0.8194, 0.6471, 0.778, 0.6511, 0.7872, 0.6511, 0.8051, 0.5335, 0.5513, 0.5379, 0.5513, 0.5379, 0.5664, 0.5335, 0.5664, 0.4156, 0.6702, 0.4156, 0.7123, 0.3981, 0.7123, 0.3981, 0.6702, 0.4124, 0.2911, 0.4131, 0.1844, 0.4306, 0.1845, 0.4298, 0.2912, 0.4298, 0.2912, 0.4306, 0.1845, 0.433, 0.1845, 0.4323, 0.2912, 0.3981, 0.6702, 0.3981, 0.7123, 0.3957, 0.7123, 0.3957, 0.6702, 0.3726, 0.2913, 0.3839, 0.1846, 0.3985, 0.1845, 0.3925, 0.2912, 0.4417, 0.6702, 0.4451, 0.7123, 0.4303, 0.7123, 0.4286, 0.6702, 0.3791, 0.6702, 0.3791, 0.7123, 0.3642, 0.7123, 0.3662, 0.6702, 0.4489, 0.2913, 0.4497, 0.1846, 0.4647, 0.1849, 0.4703, 0.2916, 0.8425, 0.0, 0.8506, 0.007072, 0.847, 0.03358, 0.8373, 0.02732, 0.6434, 0.3684, 0.6637, 0.3595, 0.661, 0.4761, 0.6507, 0.482, 0.4417, 0.6702, 0.4684, 0.6816, 0.4718, 0.7211, 0.4451, 0.7123, 0.6187, 0.3714, 0.6434, 0.3684, 0.6507, 0.482, 0.6361, 0.4993, 0.3957, 0.6702, 0.3957, 0.7123, 0.3791, 0.7123, 0.3791, 0.6702, 0.4323, 0.2912, 0.433, 0.1845, 0.4497, 0.1846, 0.4489, 0.2913, 0.4286, 0.6702, 0.4303, 0.7123, 0.4156, 0.7123, 0.4156, 0.6702, 0.3925, 0.2912, 0.3985, 0.1845, 0.4131, 0.1844, 0.4124, 0.2911, 0.6637, 0.3595, 0.6933, 0.3625, 0.6871, 0.4699, 0.661, 0.4761, 0.4703, 0.2916, 0.4647, 0.1849, 0.4796, 0.1851, 0.4916, 0.2919, 0.3611, 0.1356, 0.3875, 0.1504, 0.3839, 0.1846, 0.3575, 0.1735, 0.3662, 0.6702, 0.3642, 0.7123, 0.3493, 0.7123, 0.3534, 0.6702, 0.3692, 0.609, 0.3662, 0.6702, 0.3534, 0.6702, 0.3594, 0.609, 0.3833, 0.08041, 0.3927, 0.1005, 0.3875, 0.1504, 0.3611, 0.1356, 0.4262, 0.609, 0.4286, 0.6702, 0.4156, 0.6702, 0.4156, 0.609, 0.3957, 0.609, 0.3957, 0.6702, 0.3791, 0.6702, 0.3791, 0.609, 0.4368, 0.609, 0.4466, 0.6239, 0.4684, 0.6816, 0.4417, 0.6702, 0.9361, 0.2704, 0.9432, 0.2764, 0.9427, 0.3273, 0.9335, 0.3224, 0.3791, 0.609, 0.3791, 0.6702, 0.3662, 0.6702, 0.3692, 0.609, 0.4368, 0.609, 0.4417, 0.6702, 0.4286, 0.6702, 0.4262, 0.609, 0.3981, 0.609, 0.3981, 0.6702, 0.3957, 0.6702, 0.3957, 0.609, 0.4156, 0.609, 0.4156, 0.6702, 0.3981, 0.6702, 0.3981, 0.609, 0.4131, 0.1844, 0.4134, 0.1501, 0.4309, 0.1502, 0.4306, 0.1845, 0.4306, 0.1845, 0.4309, 0.1502, 0.4333, 0.1502, 0.433, 0.1845, 0.3839, 0.1846, 0.3875, 0.1504, 0.4004, 0.1502, 0.3985, 0.1845, 0.4497, 0.1846, 0.4499, 0.1503, 0.4629, 0.1506, 0.4647, 0.1849, 0.6507, 0.482, 0.661, 0.4761, 0.6625, 0.5137, 0.6538, 0.5209, 0.3493, 0.7123, 0.3234, 0.7211, 0.3275, 0.6816, 0.3534, 0.6702, 0.433, 0.1845, 0.4333, 0.1502, 0.4499, 0.1503, 0.4497, 0.1846, 0.3985, 0.1845, 0.4004, 0.1502, 0.4134, 0.1501, 0.4131, 0.1844, 0.5059, 0.1743, 0.4796, 0.1851, 0.4758, 0.1508, 0.502, 0.1364, 0.4647, 0.1849, 0.4629, 0.1506, 0.4758, 0.1508, 0.4796, 0.1851])
me_x.materials.append(mat_x)
me_x.update()

# ---- objects
ob_x = bpy.data.objects.new('立方体', me_x)

# ---- transforms, parenting, visibility, modifiers, constraints
ob_x.location = (0.0, 0.0, 0.0)
_m = ob_x.modifiers.new('三角面化', 'TRIANGULATE')

# ---- collection membership
col_collection.objects.link(ob_x)

# ---- scene / render settings (as saved in the file)
scene.frame_start = 1; scene.frame_end = 250; scene.frame_set(113)
scene.render.engine = 'BLENDER_EEVEE_NEXT'
scene.cycles.use_denoising = False
scene.cycles.samples = 128
scene.cycles.sampling_pattern = 'TABULATED_SOBOL'
scene.cycles.use_adaptive_sampling = False
scene.cycles.use_light_tree = False
scene.view_settings.view_transform = 'Filmic'
bpy.context.view_layer.update()

# ---- added for rendering (the .blend has no active camera and no usable light): camera, sun
cam_auto = bpy.data.cameras.new('AutoCamera')
cam_auto.lens = 50.0
cam_auto.sensor_width = 36.0
cam_auto.clip_end = 1000.0
ob_auto_camera = bpy.data.objects.new('AutoCamera', cam_auto)
scene.collection.objects.link(ob_auto_camera)
ob_auto_camera.location = (24.3562, -25.6677, 16.2134)
ob_auto_camera.rotation_euler = (1.09748, -7.21219e-08, 0.694738)
scene.camera = ob_auto_camera
light_auto_sun = bpy.data.lights.new('AutoSun', 'SUN')
light_auto_sun.energy = 3.0
light_auto_sun.angle = 0.0523599
ob_auto_sun = bpy.data.objects.new('AutoSun', light_auto_sun)
scene.collection.objects.link(ob_auto_sun)
ob_auto_sun.rotation_euler = (0.872665, 0.174533, 0.523599)
bpy.context.view_layer.update()
